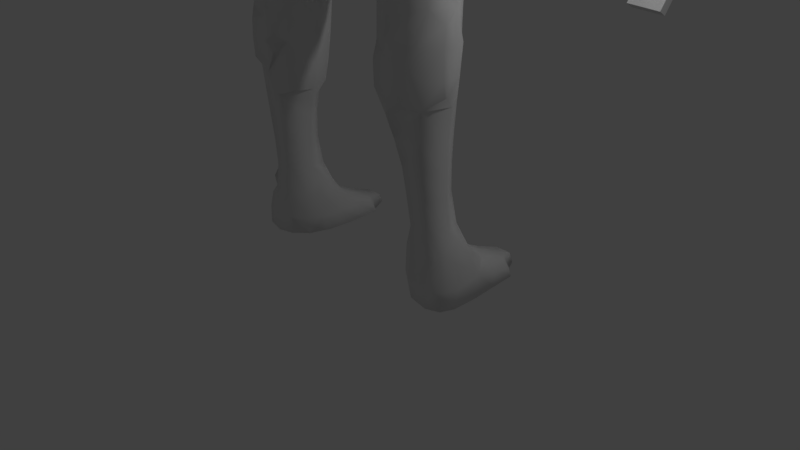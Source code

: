 # Source: archer.blend  (saved by Blender 2.78.0; exported with 4.5.12 LTS)
import bpy
from mathutils import Matrix  # noqa: F401  (used for matrix-valued properties, if any)

bpy.ops.wm.read_factory_settings(use_empty=True)
scene = bpy.context.scene
scene.name = 'Scene'

# ---- collections
col_collection_1 = bpy.data.collections.new('Collection 1'); scene.collection.children.link(col_collection_1)

# ---- world
world_world = bpy.data.worlds.new('World'); scene.world = world_world
world_world.color = (0.05088, 0.05088, 0.05088)
world_world.use_sun_shadow = False
world_world.sun_shadow_jitter_overblur = 0.0
world_world.cycles.sampling_method = 'MANUAL'

# ---- cameras
cam_camera = bpy.data.cameras.new('Camera')
cam_camera.clip_end = 100.0
cam_camera.lens = 35.0
cam_camera.sensor_width = 32.0
cam_camera.sensor_height = 18.0
cam_camera.ortho_scale = 7.314
cam_camera.dof.focus_distance = 0.0
cam_camera.dof.aperture_fstop = 128.0

# ---- lights
light_lamp = bpy.data.lights.new('Lamp', 'POINT')
light_lamp.transmission_factor = 0.0
light_lamp.cutoff_distance = 30.0
light_lamp.energy = 100.0
light_lamp.shadow_buffer_clip_start = 1.001
light_lamp.shadow_soft_size = 0.1
light_lamp.shadow_maximum_resolution = 0.006
light_lamp.use_absolute_resolution = True

# ---- meshes
me_cylinder_002 = bpy.data.meshes.new('Cylinder.002')
me_cylinder_002.from_pydata([(0.0, 1.0, -1.0), (0.0, 1.0, 1.0), (0.5878, 0.809, -1.0), (0.5878, 0.809, 1.0), (0.9511, 0.309, -1.0), (0.9511, 0.309, 1.0), (0.9511, -0.309, -1.0), (0.9511, -0.309, 1.0), (0.5878, -0.809, -1.0), (0.5878, -0.809, 1.0), (-8.742e-08, -1.0, -1.0), (-8.742e-08, -1.0, 1.0), (-0.5878, -0.809, -1.0), (-0.5878, -0.809, 1.0), (-0.9511, -0.309, -1.0), (-0.9511, -0.309, 1.0), (-0.9511, 0.309, -1.0), (-0.9511, 0.309, 1.0), (-0.5878, 0.809, -1.0), (-0.5878, 0.809, 1.0)], [], [(0, 1, 3, 2), (2, 3, 5, 4), (4, 5, 7, 6), (6, 7, 9, 8), (8, 9, 11, 10), (10, 11, 13, 12), (12, 13, 15, 14), (14, 15, 17, 16), (3, 1, 19, 17, 15, 13, 11, 9, 7, 5), (16, 17, 19, 18), (18, 19, 1, 0), (0, 2, 4, 6, 8, 10, 12, 14, 16, 18)])
me_cylinder_002.use_remesh_preserve_volume = False
me_cylinder_002.use_remesh_preserve_attributes = False
me_cylinder_002.use_mirror_vertex_groups = False
me_cylinder_002.update()
me_cylinder_001 = bpy.data.meshes.new('Cylinder.001')
me_cylinder_001.from_pydata([(0.0, 1.0, -1.0), (0.0, 1.0, 1.0), (0.1951, 0.9808, -1.0), (0.1951, 0.9808, 1.0), (0.3827, 0.9239, -1.0), (0.3827, 0.9239, 1.0), (0.5556, 0.8315, -1.0), (0.5556, 0.8315, 1.0), (0.7071, 0.7071, -1.0), (0.7071, 0.7071, 1.0), (0.8315, 0.5556, -1.0), (0.8315, 0.5556, 1.0), (0.9239, 0.3827, -1.0), (0.9239, 0.3827, 1.0), (0.9808, 0.1951, -1.0), (0.9808, 0.1951, 1.0), (1.0, 7.55e-08, -1.0), (1.0, 7.55e-08, 1.0), (-1.0, 9.656e-07, -1.0), (-1.0, 9.656e-07, 1.0), (-0.9808, 0.1951, -1.0), (-0.9808, 0.1951, 1.0), (-0.9239, 0.3827, -1.0), (-0.9239, 0.3827, 1.0), (-0.8315, 0.5556, -1.0), (-0.8315, 0.5556, 1.0), (-0.7071, 0.7071, -1.0), (-0.7071, 0.7071, 1.0), (-0.5556, 0.8315, -1.0), (-0.5556, 0.8315, 1.0), (-0.3827, 0.9239, -1.0), (-0.3827, 0.9239, 1.0), (-0.1951, 0.9808, -1.0), (-0.1951, 0.9808, 1.0), (0.0, 0.9156, -1.0), (0.1855, 0.8964, -1.0), (0.1855, 0.8964, 1.0), (0.0, 0.9156, 1.0), (0.3639, 0.8395, -1.0), (0.3639, 0.8395, 1.0), (0.5283, 0.747, -1.0), (0.5283, 0.747, 1.0), (0.6724, 0.6227, -1.0), (0.6724, 0.6227, 1.0), (0.7906, 0.4711, -1.0), (0.7906, 0.4711, 1.0), (0.8785, 0.2983, -1.0), (0.8785, 0.2983, 1.0), (0.9326, 0.1107, -1.0), (0.9326, 0.1107, 1.0), (0.9509, -0.08442, -1.0), (0.9509, -0.08442, 1.0), (-0.9509, -0.08442, 1.0), (-0.9509, -0.08442, -1.0), (-0.9326, 0.1107, -1.0), (-0.9326, 0.1107, 1.0), (-0.8785, 0.2983, -1.0), (-0.8785, 0.2983, 1.0), (-0.7906, 0.4711, -1.0), (-0.7906, 0.4711, 1.0), (-0.6724, 0.6227, -1.0), (-0.6724, 0.6227, 1.0), (-0.5283, 0.747, -1.0), (-0.5283, 0.747, 1.0), (-0.3639, 0.8395, -1.0), (-0.3639, 0.8395, 1.0), (-0.1855, 0.8964, -1.0), (-0.1855, 0.8964, 1.0)], [], [(0, 2, 3, 1), (2, 4, 5, 3), (4, 6, 7, 5), (6, 8, 9, 7), (8, 10, 11, 9), (10, 12, 13, 11), (12, 14, 15, 13), (14, 16, 17, 15), (18, 20, 21, 19), (20, 22, 23, 21), (22, 24, 25, 23), (24, 26, 27, 25), (26, 28, 29, 27), (28, 30, 31, 29), (30, 32, 33, 31), (32, 0, 1, 33), (34, 37, 36, 35), (35, 36, 39, 38), (38, 39, 41, 40), (40, 41, 43, 42), (42, 43, 45, 44), (44, 45, 47, 46), (46, 47, 49, 48), (48, 49, 51, 50), (53, 52, 55, 54), (54, 55, 57, 56), (56, 57, 59, 58), (58, 59, 61, 60), (60, 61, 63, 62), (62, 63, 65, 64), (64, 65, 67, 66), (66, 67, 37, 34), (7, 9, 43, 41), (28, 26, 60, 62), (18, 19, 52, 53), (27, 29, 63, 61), (20, 18, 53, 54), (10, 8, 42, 44), (2, 0, 34, 35), (19, 21, 55, 52), (9, 11, 45, 43), (30, 28, 62, 64), (1, 3, 36, 37), (29, 31, 65, 63), (22, 20, 54, 56), (12, 10, 44, 46), (21, 23, 57, 55), (11, 13, 47, 45), (32, 30, 64, 66), (4, 2, 35, 38), (31, 33, 67, 65), (3, 5, 39, 36), (24, 22, 56, 58), (14, 12, 46, 48), (23, 25, 59, 57), (13, 15, 49, 47), (0, 32, 66, 34), (6, 4, 38, 40), (33, 1, 37, 67), (5, 7, 41, 39), (26, 24, 58, 60), (16, 14, 48, 50), (25, 27, 61, 59), (15, 17, 51, 49), (8, 6, 40, 42), (17, 16, 50, 51)])
me_cylinder_001.use_remesh_preserve_volume = False
me_cylinder_001.use_remesh_preserve_attributes = False
me_cylinder_001.use_mirror_vertex_groups = False
me_cylinder_001.update()
me_icosphere = bpy.data.meshes.new('Icosphere')
me_icosphere.from_pydata([(0.0, 0.0, -1.0), (-0.8944, 0.0, -0.4472), (-0.2764, 0.8506, -0.4472), (0.7236, 0.5257, -0.4472), (-0.7236, 0.5257, 0.4472), (0.2764, 0.8506, 0.4472), (0.8944, 0.0, 0.4472), (0.0, 0.0, 1.0), (0.8127, 0.2952, -0.5023), (0.8506, 0.0, -0.5257), (0.2032, 0.1476, -0.9679), (0.4253, 0.309, -0.8507), (0.6095, 0.4429, -0.6575), (-0.7534, 0.0, -0.6575), (-0.5257, 0.0, -0.8507), (-0.2511, 0.0, -0.9679), (-0.2328, 0.7166, -0.6575), (-0.1625, 0.5, -0.8507), (-0.07761, 0.2389, -0.9679), (-0.8311, 0.2389, -0.5023), (-0.6882, 0.5, -0.5257), (-0.484, 0.7166, -0.5023), (-0.02964, 0.8642, -0.5023), (0.2629, 0.809, -0.5257), (0.5319, 0.6817, -0.5023), (0.9566, -0.06522, 0.2511), (0.8607, 0.4429, -0.2512), (0.9511, 0.309, 1.752e-08), (0.9566, 0.1476, 0.2511), (-0.6872, 0.6817, 0.2512), (-0.5878, 0.809, -1.752e-08), (-0.436, 0.8642, -0.2512), (-0.9566, 0.1476, -0.2511), (-0.9511, 0.309, 1.752e-08), (-0.8607, 0.4429, 0.2512), (0.436, 0.8642, 0.2512), (0.5878, 0.809, -1.752e-08), (0.6872, 0.6817, -0.2512), (-0.1552, 0.9554, -0.2512), (0.0, 1.0, 1.752e-08), (0.1552, 0.9554, 0.2512), (-0.8506, 0.0, 0.5257), (-0.8127, 0.2952, 0.5023), (-0.5319, 0.6817, 0.5023), (-0.2629, 0.809, 0.5257), (0.02964, 0.8642, 0.5023), (0.484, 0.7166, 0.5023), (0.6882, 0.5, 0.5257), (0.8311, 0.2389, 0.5023), (0.7534, 0.0, 0.6575), (0.5257, 0.0, 0.8507), (0.2511, 0.0, 0.9679), (-0.2032, 0.1476, 0.9679), (-0.4253, 0.309, 0.8507), (-0.6095, 0.4429, 0.6575), (0.07761, 0.2389, 0.9679), (0.1625, 0.5, 0.8507), (0.2328, 0.7166, 0.6575), (0.3618, 0.2629, 0.8944), (0.6382, 0.2629, 0.7236), (0.4472, 0.5257, 0.7236), (-0.1382, 0.4253, 0.8944), (-0.05279, 0.6882, 0.7236), (-0.3618, 0.5878, 0.7236), (-0.4472, 0.0, 0.8944), (-0.6708, 0.1625, 0.7236), (0.8618, 0.4253, 0.2764), (0.809, 0.5878, 0.0), (0.6708, 0.6882, 0.2764), (-0.1382, 0.9511, 0.2764), (-0.309, 0.9511, -4.92e-07), (-0.4472, 0.8506, 0.2764), (-0.9472, 0.1625, 0.2764), (-1.0, -3.608e-07, 6.232e-07), (0.309, 0.9511, -2.615e-14), (0.4472, 0.8506, -0.2764), (0.1382, 0.9511, -0.2764), (-0.809, 0.5878, -7.845e-14), (-0.6708, 0.6882, -0.2764), (-0.8618, 0.4253, -0.2764), (1.0, 0.0, 0.0), (0.9472, 0.1625, -0.2764), (0.3618, 0.5878, -0.7236), (0.1382, 0.4253, -0.8944), (0.05279, 0.6882, -0.7236), (-0.4472, 0.5257, -0.7236), (-0.3618, 0.2629, -0.8944), (-0.6382, 0.2629, -0.7236), (0.6708, 0.1625, -0.7236), (0.4472, -7.38e-07, -0.8944)], [], [(0, 15, 18), (0, 18, 10), (2, 21, 31), (3, 24, 37), (2, 31, 38), (3, 37, 26), (4, 42, 54), (5, 45, 57), (6, 48, 49), (51, 55, 7), (50, 58, 51), (49, 59, 50), (51, 58, 55), (58, 56, 55), (50, 59, 58), (59, 60, 58), (58, 60, 56), (60, 57, 56), (49, 48, 59), (48, 47, 59), (59, 47, 60), (47, 46, 60), (60, 46, 57), (46, 5, 57), (55, 52, 7), (56, 61, 55), (57, 62, 56), (55, 61, 52), (61, 53, 52), (56, 62, 61), (62, 63, 61), (61, 63, 53), (63, 54, 53), (57, 45, 62), (45, 44, 62), (62, 44, 63), (44, 43, 63), (63, 43, 54), (43, 4, 54), (53, 64, 52), (54, 65, 53), (53, 65, 64), (54, 42, 65), (42, 41, 65), (28, 48, 6), (27, 66, 28), (26, 67, 27), (28, 66, 48), (66, 47, 48), (27, 67, 66), (67, 68, 66), (66, 68, 47), (68, 46, 47), (26, 37, 67), (37, 36, 67), (67, 36, 68), (36, 35, 68), (68, 35, 46), (35, 5, 46), (40, 45, 5), (39, 69, 40), (38, 70, 39), (40, 69, 45), (69, 44, 45), (39, 70, 69), (70, 71, 69), (69, 71, 44), (71, 43, 44), (38, 31, 70), (31, 30, 70), (70, 30, 71), (30, 29, 71), (71, 29, 43), (29, 4, 43), (34, 42, 4), (33, 72, 34), (32, 73, 33), (34, 72, 42), (72, 41, 42), (33, 73, 72), (35, 40, 5), (36, 74, 35), (37, 75, 36), (35, 74, 40), (74, 39, 40), (36, 75, 74), (75, 76, 74), (74, 76, 39), (76, 38, 39), (37, 24, 75), (24, 23, 75), (75, 23, 76), (23, 22, 76), (76, 22, 38), (22, 2, 38), (29, 34, 4), (30, 77, 29), (31, 78, 30), (29, 77, 34), (77, 33, 34), (30, 78, 77), (78, 79, 77), (77, 79, 33), (79, 32, 33), (31, 21, 78), (21, 20, 78), (78, 20, 79), (20, 19, 79), (79, 19, 32), (19, 1, 32), (25, 28, 6), (25, 80, 28), (80, 27, 28), (10, 89, 0), (80, 81, 27), (81, 26, 27), (9, 8, 81), (81, 8, 26), (8, 3, 26), (12, 24, 3), (11, 82, 12), (10, 83, 11), (12, 82, 24), (82, 23, 24), (11, 83, 82), (83, 84, 82), (82, 84, 23), (84, 22, 23), (10, 18, 83), (18, 17, 83), (83, 17, 84), (17, 16, 84), (84, 16, 22), (16, 2, 22), (16, 21, 2), (17, 85, 16), (18, 86, 17), (16, 85, 21), (85, 20, 21), (17, 86, 85), (86, 87, 85), (85, 87, 20), (87, 19, 20), (18, 15, 86), (15, 14, 86), (86, 14, 87), (14, 13, 87), (87, 13, 19), (13, 1, 19), (32, 1, 73), (65, 41, 64), (89, 88, 9), (41, 72, 73), (8, 12, 3), (9, 88, 8), (8, 88, 12), (88, 11, 12), (25, 6, 49), (52, 64, 7), (88, 89, 11), (89, 10, 11), (81, 80, 9)])
me_icosphere.polygons.foreach_set('use_smooth', [True] * 162)
me_icosphere.use_remesh_preserve_volume = False
me_icosphere.use_remesh_preserve_attributes = False
me_icosphere.use_mirror_vertex_groups = False
me_icosphere.update()
me_cube_003 = bpy.data.meshes.new('Cube.003')
me_cube_003.from_pydata([(-1.576, -2.001, -7.204), (-1.575, -1.996, -6.968), (-1.551, -1.966, -6.761), (-1.604, -1.788, -7.241), (-1.645, -1.788, -6.968), (-1.604, -1.446, -7.241), (-1.617, -1.418, -6.938), (-1.584, -1.104, -7.233), (-1.584, -1.104, -7.02), (-1.556, -0.7645, -7.233), (-1.561, -0.8221, -7.089), (-1.573, -1.81, -6.639), (-1.542, -1.711, -6.45), (-1.573, -1.537, -6.627), (-1.542, -1.614, -6.45), (-1.368, -2.026, -7.24), (-1.368, -2.056, -6.968), (-1.121, -2.007, -7.208), (-1.082, -2.019, -6.968), (-1.395, -1.995, -6.639), (-1.346, -1.997, -6.285), (-1.096, -1.998, -6.627), (-1.094, -1.997, -6.285), (-1.338, -2.027, -5.943), (-1.336, -2.07, -5.601), (-1.063, -2.027, -5.943), (-1.037, -2.07, -5.601), (-1.368, -1.788, -7.353), (-1.368, -1.446, -7.365), (-1.531, -1.286, -6.803), (-1.015, -1.791, -7.248), (-0.9111, -1.897, -6.968), (-1.026, -1.446, -7.31), (-1.368, -1.104, -7.364), (-1.397, -1.121, -6.865), (-1.424, -0.7068, -7.296), (-1.402, -0.7299, -7.047), (-1.026, -1.104, -7.321), (-1.026, -1.071, -6.877), (-0.9735, -0.7183, -7.262), (-0.9971, -0.7436, -7.046), (-0.8406, -1.678, -7.17), (-0.8219, -1.726, -6.968), (-0.8286, -1.446, -7.186), (-0.7939, -1.446, -6.968), (-0.8284, -1.104, -7.191), (-0.8239, -1.129, -6.971), (-0.844, -0.7816, -7.183), (-0.8404, -0.845, -7.087), (-1.527, -1.939, -6.533), (-1.495, -1.81, -6.315), (-1.397, -1.381, -6.643), (-1.376, -1.559, -6.315), (-0.925, -1.894, -6.627), (-0.9177, -1.788, -6.292), (-1.026, -1.373, -6.591), (-1.0, -1.539, -6.292), (-1.434, -1.788, -5.943), (-1.425, -1.788, -5.601), (-1.294, -1.569, -5.943), (-1.285, -1.565, -5.601), (-0.917, -1.788, -5.943), (-0.8865, -1.788, -5.601), (-1.051, -1.569, -5.943), (-1.047, -1.565, -5.601), (-1.303, -1.246, -6.768), (-1.026, -1.242, -6.762), (-0.8269, -1.723, -6.627), (-0.8473, -1.675, -6.41), (-0.8227, -1.457, -6.65), (-0.8473, -1.579, -6.41), (-0.8387, -1.259, -6.78), (-1.539, -1.96, -4.749), (-1.544, -1.985, -4.575), (-1.547, -1.998, -4.234), (-1.543, -1.977, -4.019), (-1.539, -1.925, -4.749), (-1.544, -1.885, -4.575), (-1.547, -1.859, -4.234), (-1.542, -1.882, -3.945), (-1.221, -2.306, -4.812), (-1.345, -2.104, -5.259), (-1.375, -2.126, -4.894), (-1.076, -2.305, -4.881), (-0.9986, -2.163, -5.258), (-1.003, -2.29, -4.95), (-1.24, -2.308, -4.575), (-1.231, -2.306, -4.359), (-1.411, -2.156, -4.575), (-1.354, -2.189, -4.241), (-0.9967, -2.307, -4.584), (-1.011, -2.304, -4.306), (-0.8632, -2.299, -4.704), (-1.011, -2.292, -4.17), (-0.8308, -2.06, -5.201), (-0.7985, -2.119, -4.917), (-0.8536, -2.301, -4.476), (-0.8536, -2.301, -4.4), (-0.7783, -2.163, -4.584), (-0.7553, -2.161, -4.265), (-1.397, -2.081, -3.9), (-1.322, -2.057, -3.55), (-1.011, -2.262, -3.926), (-1.026, -2.186, -3.55), (-1.244, -1.997, -3.208), (-1.207, -1.969, -2.866), (-1.026, -2.086, -3.208), (-1.026, -2.034, -2.866), (-0.7086, -2.113, -3.892), (-0.6549, -2.089, -3.568), (-0.4897, -2.004, -3.465), (-0.6842, -2.107, -3.208), (-0.6842, -2.079, -2.866), (-0.4811, -2.019, -3.208), (-0.4769, -2.013, -2.866), (-1.443, -1.788, -5.259), (-1.487, -1.802, -4.884), (-1.295, -1.554, -5.259), (-1.311, -1.541, -4.917), (-0.8605, -1.788, -5.399), (-0.9961, -1.543, -5.27), (-1.026, -1.471, -4.917), (-1.499, -1.714, -4.575), (-1.508, -1.689, -4.234), (-1.328, -1.531, -4.575), (-1.337, -1.528, -4.234), (-1.026, -1.445, -4.575), (-1.026, -1.435, -4.234), (-0.8228, -1.788, -5.229), (-0.7495, -1.788, -4.917), (-0.8363, -1.577, -5.163), (-0.8062, -1.547, -4.917), (-0.6703, -1.788, -4.575), (-0.6106, -1.788, -4.234), (-0.7652, -1.531, -4.575), (-0.7343, -1.523, -4.234), (-1.516, -1.794, -3.87), (-1.473, -1.802, -3.584), (-1.34, -1.523, -3.892), (-1.309, -1.44, -3.517), (-1.026, -1.42, -3.892), (-1.026, -1.34, -3.58), (-1.355, -1.788, -3.208), (-1.308, -1.788, -2.866), (-1.329, -1.446, -3.208), (-1.355, -1.446, -2.866), (-1.203, -1.274, -3.382), (-1.026, -1.259, -3.409), (-1.218, -1.257, -3.208), (-1.253, -1.216, -2.866), (-1.026, -1.197, -3.208), (-1.026, -1.106, -2.866), (-0.5634, -1.788, -3.892), (-0.5254, -1.788, -3.679), (-0.71, -1.514, -3.892), (-0.6371, -1.42, -3.555), (-0.4779, -1.788, -3.508), (-0.4897, -1.524, -3.465), (-0.525, -1.297, -3.351), (-0.4373, -1.788, -3.208), (-0.4156, -1.788, -2.866), (-0.4647, -1.425, -3.225), (-0.4011, -1.446, -2.866), (-0.7529, -1.255, -3.416), (-0.6571, -1.202, -3.225), (-0.6842, -1.082, -2.866), (-0.4906, -1.234, -3.123), (-0.4624, -1.192, -2.866), (-1.226, -1.986, -2.524), (-1.251, -2.005, -2.183), (-1.026, -2.062, -2.524), (-1.026, -2.097, -2.183), (-1.266, -2.015, -1.841), (-1.269, -2.017, -1.499), (-1.026, -2.118, -1.841), (-1.026, -2.122, -1.499), (-0.6842, -2.098, -2.524), (-0.6842, -2.128, -2.183), (-0.4601, -2.022, -2.524), (-0.4416, -2.036, -2.183), (-0.6842, -2.148, -1.841), (-0.6842, -2.157, -1.499), (-0.4258, -2.045, -1.841), (-0.4084, -2.051, -1.499), (-1.264, -2.014, -1.157), (-1.256, -2.013, -0.8152), (-1.026, -2.119, -1.157), (-1.026, -2.124, -0.8152), (-1.251, -2.026, -0.4734), (-1.244, -2.037, -0.1315), (-0.8866, -2.319, -0.05935), (-1.026, -2.167, -0.4734), (-1.011, -2.224, -0.1566), (-0.6842, -2.163, -1.157), (-0.6842, -2.195, -0.8152), (-0.3303, -2.057, -1.126), (-0.3424, -2.188, -0.8152), (-0.6019, -2.32, -0.3507), (-0.7032, -2.354, -0.1566), (-0.7032, -2.267, -0.4682), (-0.8298, -2.296, -0.2872), (-0.3424, -2.337, -0.4067), (-0.3424, -2.417, -0.1315), (-0.3424, -2.284, -0.5776), (-1.344, -1.788, -2.524), (-1.387, -1.788, -2.183), (-1.409, -1.446, -2.524), (-1.455, -1.446, -2.183), (-1.415, -1.788, -1.841), (-1.424, -1.788, -1.499), (-1.488, -1.446, -1.841), (-1.507, -1.446, -1.499), (-1.292, -1.163, -2.524), (-1.306, -1.082, -2.173), (-1.215, -0.9224, -2.053), (-1.001, -0.9964, -2.497), (-1.099, -0.9532, -2.281), (-0.8708, -0.9303, -2.365), (-1.001, -0.9043, -2.173), (-1.387, -1.104, -1.841), (-1.436, -1.104, -1.499), (-1.244, -0.895, -1.841), (-1.281, -0.8539, -1.499), (-1.026, -0.821, -1.841), (-1.026, -0.7381, -1.499), (-0.3805, -1.788, -2.524), (-0.3443, -1.788, -2.183), (-0.3556, -1.446, -2.524), (-0.3187, -1.446, -2.183), (-0.3116, -1.788, -1.841), (-0.2759, -1.788, -1.499), (-0.2848, -1.446, -1.841), (-0.2483, -1.446, -1.499), (-0.6938, -0.9862, -2.497), (-0.5862, -0.9493, -2.295), (-0.8141, -0.9303, -2.365), (-0.6938, -0.9019, -2.182), (-0.4351, -1.15, -2.524), (-0.416, -1.08, -2.182), (-0.4808, -0.9184, -2.067), (-0.6842, -0.8143, -1.841), (-0.6842, -0.7275, -1.499), (-0.3338, -1.104, -1.841), (-0.2762, -1.104, -1.499), (-0.448, -0.8883, -1.841), (-0.4087, -0.8433, -1.499), (-1.418, -1.788, -1.157), (-1.399, -1.788, -0.8152), (-1.509, -1.446, -1.157), (-1.492, -1.446, -0.8152), (-1.377, -1.788, -0.4734), (-1.347, -1.788, -0.1315), (-1.458, -1.446, -0.4734), (-1.409, -1.446, -0.1315), (-1.464, -1.104, -1.157), (-1.463, -1.104, -0.8152), (-1.305, -0.8194, -1.157), (-1.311, -0.7979, -0.8152), (-1.026, -0.6681, -1.157), (-1.012, -0.6213, -0.8375), (-1.433, -1.104, -0.4734), (-1.381, -1.104, -0.1315), (-1.298, -0.7898, -0.4734), (-1.272, -0.808, -0.1315), (-1.094, -0.6189, -0.4734), (-1.1, -0.6371, -0.1315), (-0.2133, -1.788, -1.186), (-0.2, -1.446, -1.205), (-0.6994, -0.6385, -1.123), (-0.6994, -0.601, -0.9413), (-0.2075, -1.104, -1.199), (-0.3256, -0.7908, -1.137), (-0.3424, -0.6405, -0.906), (-2.918, -1.29, 2.709), (-2.963, -0.9753, 2.047), (-2.951, -0.6282, 1.715), (-3.021, -0.7503, 1.928), (-3.011, -1.035, 2.261), (-2.98, -1.127, 2.598), (-3.133, -0.7625, 2.261), (-3.062, -0.7625, 2.603), (-2.918, -1.29, 2.804), (-2.936, -1.104, 2.827), (-2.946, -0.7625, 2.832), (-2.616, -1.292, 2.396), (-2.732, -1.335, 2.598), (-2.496, -1.292, 2.396), (-2.386, -1.335, 2.632), (-2.735, -1.016, 1.992), (-2.735, -0.6702, 1.712), (-2.701, -0.7912, 1.809), (-2.506, -1.001, 2.003), (-2.556, -0.6597, 1.734), (-2.509, -0.7396, 1.877), (-2.732, -1.192, 2.274), (-2.844, -1.255, 2.481), (-2.428, -1.111, 2.274), (-2.266, -1.104, 2.541), (-2.313, -0.7313, 2.296), (-2.257, -0.7267, 2.567), (-2.22, -1.29, 2.765), (-2.203, -1.104, 2.712), (-2.205, -0.7943, 2.634), (-1.224, -2.01, 0.1435), (-0.8825, -2.316, 0.2103), (-0.8601, -2.303, 0.3892), (-1.081, -2.126, 0.2386), (-0.9787, -2.142, 0.5228), (-0.9609, -2.034, 0.894), (-0.9065, -1.982, 1.131), (-0.6842, -2.386, 0.2103), (-0.6842, -2.333, 0.465), (-0.6842, -2.269, 0.6359), (-0.3424, -2.45, 0.2103), (-0.3378, -2.356, 0.5716), (-0.3378, -2.293, 0.7084), (-0.6842, -2.147, 0.894), (-0.669, -2.001, 1.241), (-0.3378, -2.207, 0.8598), (-0.3424, -2.036, 1.236), (-0.9065, -1.985, 1.698), (-0.9537, -2.026, 1.92), (-1.213, -1.995, 2.73), (-0.894, -2.315, 2.737), (-0.9866, -2.073, 2.261), (-1.036, -2.135, 2.62), (-0.669, -2.004, 1.582), (-0.6842, -2.117, 1.92), (-0.3424, -2.038, 1.578), (-0.3424, -2.138, 1.92), (-0.6842, -2.33, 2.694), (-0.6842, -2.208, 2.261), (-0.6842, -2.274, 2.523), (-0.3424, -2.331, 2.687), (-0.3424, -2.221, 2.261), (-0.3424, -2.278, 2.516), (-1.269, -1.819, 0.2386), (-1.234, -1.746, 0.5521), (-1.34, -1.446, 0.2103), (-1.272, -1.446, 0.5521), (-1.194, -1.954, 0.3714), (-1.177, -1.916, 0.5521), (-1.215, -1.689, 0.894), (-1.206, -1.651, 1.154), (-1.23, -1.446, 0.894), (-1.205, -1.471, 1.234), (-1.132, -1.86, 0.894), (-1.051, -1.799, 1.256), (-1.195, -1.471, 1.371), (-1.305, -1.104, 0.2103), (-1.232, -1.096, 0.5323), (-1.232, -0.8706, 0.2103), (-1.204, -0.92, 0.4051), (-1.175, -0.976, 0.633), (-1.017, -0.6815, 0.2275), (-1.047, -0.8069, 0.5323), (-1.211, -1.211, 0.894), (-1.201, -1.26, 1.144), (-1.15, -1.04, 0.894), (-1.143, -1.13, 1.249), (-0.9795, -0.8064, 0.894), (-0.9593, -0.817, 1.236), (-0.7729, -1.946, 1.359), (-0.6842, -0.6007, 0.3335), (-0.6842, -0.6315, 0.5521), (-0.3424, -0.6047, 0.2999), (-0.3424, -0.6268, 0.5521), (-0.6842, -0.6592, 0.894), (-0.6842, -0.6694, 1.236), (-0.3424, -0.6356, 0.894), (-0.3424, -0.6343, 1.236), (-1.02, -1.815, 1.582), (-1.121, -1.788, 1.92), (-1.19, -1.48, 1.578), (-1.184, -1.472, 1.92), (-1.202, -1.682, 2.391), (-1.229, -1.793, 2.611), (-1.201, -1.536, 2.316), (-1.233, -1.435, 2.597), (-1.164, -1.793, 2.271), (-1.178, -1.91, 2.503), (-1.185, -1.449, 2.241), (-1.188, -1.313, 2.479), (-1.113, -1.104, 1.578), (-1.095, -1.104, 1.92), (-0.9486, -0.8236, 1.578), (-0.9404, -0.8284, 1.92), (-1.22, -1.195, 2.707), (-1.097, -1.104, 2.261), (-1.151, -1.09, 2.597), (-0.9429, -0.8247, 2.261), (-0.9754, -0.8, 2.603), (-0.7729, -1.946, 1.47), (-0.6842, -0.6765, 1.578), (-0.6842, -0.6815, 1.92), (-0.3424, -0.6346, 1.578), (-0.3424, -0.634, 1.92), (-0.6842, -0.6753, 2.261), (-0.6842, -0.64, 2.603), (-0.3424, -0.6282, 2.261), (-0.3082, -0.6058, 2.637), (-1.932, -1.982, 3.769), (-1.968, -2.005, 3.971), (-1.545, -2.306, 4.092), (-1.815, -1.982, 3.769), (-1.68, -2.104, 3.954), (-1.943, -2.001, 4.312), (-1.898, -1.977, 4.513), (-1.545, -2.306, 4.225), (-1.679, -2.19, 4.329), (-1.71, -2.047, 4.577), (-2.747, -1.36, 2.929), (-2.658, -1.398, 3.287), (-2.32, -1.661, 3.391), (-2.393, -1.437, 2.945), (-2.418, -1.555, 3.281), (-2.576, -1.637, 3.704), (-2.576, -1.637, 3.814), (-2.607, -1.475, 3.606), (-2.581, -1.446, 3.835), (-2.418, -1.699, 3.606), (-2.381, -1.718, 3.945), (-2.548, -1.609, 3.476), (-2.452, -1.446, 4.006), (-2.846, -1.104, 2.998), (-2.732, -1.104, 3.287), (-2.797, -0.7625, 3.003), (-2.63, -0.7562, 3.254), (-2.33, -0.6483, 2.945), (-2.42, -0.6525, 3.254), (-2.617, -1.096, 3.65), (-2.576, -1.205, 3.833), (-2.592, -0.866, 3.55), (-2.556, -0.9773, 3.778), (-2.462, -1.096, 3.956), (-2.423, -0.7994, 3.65), (-2.319, -0.8859, 3.971), (-2.126, -1.661, 3.391), (-2.185, -1.342, 2.945), (-2.074, -1.457, 3.281), (-2.029, -1.789, 3.622), (-2.139, -1.899, 3.971), (-1.902, -1.446, 3.486), (-1.779, -1.788, 3.705), (-1.608, -1.788, 3.821), (-1.777, -1.446, 3.656), (-1.606, -1.446, 3.82), (-2.122, -1.104, 2.945), (-1.98, -1.104, 3.287), (-2.159, -0.8193, 2.945), (-2.093, -0.8038, 3.287), (-1.891, -1.104, 3.478), (-2.019, -0.8213, 3.599), (-2.052, -0.8558, 3.971), (-1.791, -1.104, 3.649), (-1.62, -1.104, 3.828), (-1.829, -0.9024, 3.693), (-1.713, -0.8878, 3.951), (-2.258, -1.693, 4.186), (-2.281, -1.446, 4.206), (-2.272, -1.104, 4.179), (-2.246, -0.9286, 4.15), (-2.097, -1.8, 4.305), (-1.931, -1.788, 4.543), (-2.119, -1.446, 4.377), (-1.948, -1.446, 4.551), (-1.71, -1.788, 4.69), (-1.71, -1.446, 4.689), (-2.042, -1.093, 4.326), (-1.921, -1.2, 4.523), (-2.052, -0.9231, 4.17), (-1.71, -0.9726, 4.401), (-1.71, -1.143, 4.576), (-1.71, -0.8997, 4.23), (-1.203, -2.305, 3.106), (-1.226, -2.334, 3.287), (-1.242, -2.117, 2.973), (-1.321, -2.13, 3.287), (-1.015, -2.344, 2.973), (-1.026, -2.438, 3.287), (-1.122, -2.223, 2.878), (-1.265, -2.377, 3.629), (-1.369, -2.382, 3.975), (-1.386, -2.13, 3.629), (-1.477, -2.13, 3.86), (-1.026, -2.512, 3.629), (-1.026, -2.541, 3.971), (-0.6842, -2.419, 2.945), (-0.6842, -2.523, 3.287), (-0.3424, -2.422, 2.945), (-0.3424, -2.523, 3.287), (-0.6842, -2.583, 3.629), (-0.6842, -2.597, 3.971), (-0.3424, -2.58, 3.629), (-0.3424, -2.591, 3.971), (-1.388, -2.366, 4.329), (-1.287, -2.336, 4.541), (-1.515, -2.287, 4.453), (-1.387, -2.153, 4.674), (-1.026, -2.5, 4.312), (-1.026, -2.378, 4.593), (-1.026, -2.243, 4.764), (-1.26, -2.02, 4.842), (-1.026, -2.072, 4.887), (-0.6842, -2.557, 4.312), (-0.6842, -2.41, 4.632), (-0.6842, -2.28, 4.803), (-0.3424, -2.556, 4.312), (-0.3147, -2.391, 4.684), (-0.3147, -2.297, 4.821), (-0.689, -2.091, 5.001), (-0.5782, -1.98, 5.208), (-0.3147, -2.19, 4.962), (-0.313, -1.985, 5.332), (-1.322, -1.788, 2.945), (-1.404, -1.788, 3.287), (-1.328, -1.446, 2.945), (-1.411, -1.446, 3.287), (-1.452, -1.788, 3.629), (-1.505, -1.788, 3.821), (-1.465, -1.446, 3.629), (-1.512, -1.446, 3.82), (-1.26, -1.09, 2.936), (-1.363, -1.104, 3.287), (-1.225, -0.871, 3.043), (-1.261, -0.8135, 3.287), (-1.181, -0.9672, 2.815), (-1.037, -0.7375, 2.948), (-1.113, -0.6426, 3.287), (-1.436, -1.104, 3.629), (-1.504, -1.104, 3.828), (-1.303, -0.7807, 3.629), (-1.384, -0.8033, 3.951), (-1.149, -0.6098, 3.629), (-1.043, -0.6344, 3.963), (-0.6842, -0.6022, 2.844), (-0.3082, -0.5927, 2.782), (-0.6842, -0.624, 4.043), (-0.3424, -0.6219, 4.05), (-1.469, -1.788, 4.802), (-1.431, -1.446, 4.792), (-1.298, -1.788, 4.85), (-1.26, -1.446, 4.84), (-1.026, -1.788, 4.935), (-1.026, -1.446, 4.909), (-1.457, -0.9474, 4.459), (-1.333, -1.107, 4.643), (-1.353, -0.8641, 4.332), (-1.229, -0.9288, 4.492), (-1.026, -1.033, 4.688), (-1.026, -0.7904, 4.312), (-1.026, -0.9137, 4.517), (-1.209, -1.267, 4.829), (-1.026, -1.204, 4.861), (-0.7643, -1.788, 5.081), (-0.5807, -1.787, 5.328), (-0.7471, -1.446, 5.065), (-0.5845, -1.446, 5.338), (-0.3837, -1.915, 5.415), (-0.6842, -0.9658, 4.727), (-0.6842, -0.7548, 4.312), (-0.6842, -0.8933, 4.556), (-0.3424, -0.9553, 4.754), (-0.3424, -0.7414, 4.312), (-0.3424, -0.8821, 4.583), (-0.6752, -1.111, 4.988), (-0.5489, -1.183, 5.338), (-0.3424, -0.9904, 4.996), (-0.3619, -1.009, 5.337), (-0.2611, -0.8701, 5.451), (-0.5454, -2.003, 6.102), (-0.2916, -2.003, 5.68), (-0.3712, -2.067, 6.002), (-0.5768, -2.058, 6.363), (-0.5821, -2.078, 6.705), (-0.2224, -2.305, 6.49), (-0.2224, -2.305, 6.615), (-0.3387, -2.223, 6.371), (-0.3387, -2.258, 6.719), (-0.5467, -2.036, 7.047), (-0.5187, -1.991, 7.233), (-0.3424, -2.173, 7.047), (-0.3424, -2.037, 7.294), (-0.5269, -1.734, 5.68), (-0.5691, -1.813, 6.002), (-0.5406, -1.446, 5.68), (-0.6046, -1.446, 6.022), (-0.4625, -1.904, 5.68), (-0.5044, -1.944, 5.874), (-0.6616, -1.788, 6.363), (-0.6694, -1.788, 6.705), (-0.6829, -1.446, 6.363), (-0.6879, -1.446, 6.705), (-0.5269, -1.177, 5.68), (-0.5634, -1.081, 6.004), (-0.5359, -0.8961, 6.107), (-0.4896, -1.006, 5.68), (-0.5061, -0.9509, 5.879), (-0.3187, -0.8067, 5.68), (-0.3526, -0.748, 5.988), (-0.6511, -1.104, 6.363), (-0.6675, -1.104, 6.705), (-0.5664, -0.9595, 6.363), (-0.5802, -0.9215, 6.705), (-0.4133, -0.7604, 6.363), (-0.4423, -0.7224, 6.705), (-0.5941, -1.788, 7.047), (-0.5261, -1.788, 7.246), (-0.6082, -1.446, 7.047), (-0.5307, -1.446, 7.251), (-0.3424, -1.788, 7.384), (-0.3424, -1.446, 7.398), (-0.5759, -1.074, 7.079), (-0.5249, -1.168, 7.24), (-0.5543, -0.8455, 6.987), (-0.5114, -0.9405, 7.215), (-0.3754, -1.074, 7.338), (-0.3746, -0.7283, 7.083), (-0.2835, -0.839, 7.298), (-1.333, -0.4714, -7.244), (-1.31, -0.5052, -7.106), (-1.065, -0.4714, -7.217), (-1.092, -0.5052, -7.106), (-0.8884, -0.5828, -0.7383), (-0.923, -0.5726, -0.4734), (-0.9293, -0.5684, -0.1315), (-0.6994, -0.5788, -0.8046), (-0.3424, -0.5725, -0.7351), (-0.6842, -0.5495, -0.4734), (-0.6842, -0.5446, -0.1315), (-0.3424, -0.5457, -0.4734), (-0.3424, -0.5467, -0.1315), (-2.94, -0.2889, 1.344), (-2.977, -0.07882, 1.334), (-2.967, 0.1433, 1.372), (-3.003, -0.4099, 1.592), (-3.113, -0.4207, 1.92), (-3.079, -0.07882, 1.578), (-3.021, -0.06104, 1.919), (-3.085, -0.4207, 2.261), (-2.976, -0.4163, 2.593), (-2.963, -0.1686, 2.261), (-2.926, -0.2282, 2.473), (-2.991, 0.1472, 1.578), (-2.958, 0.1144, 1.805), (-2.931, -0.5273, 2.81), (-2.735, -0.3145, 1.315), (-2.735, -0.07882, 1.231), (-2.509, -0.297, 1.347), (-2.395, -0.08215, 1.273), (-2.735, 0.2124, 1.323), (-2.422, 0.2943, 1.254), (-2.327, 0.4896, 1.316), (-2.146, 0.02958, 1.321), (-1.933, 0.4135, 1.057), (-2.039, 0.2658, 1.204), (-1.933, 0.5117, 1.057), (-2.031, 0.6146, 1.195), (-1.836, 0.4135, 1.057), (-1.717, 0.3526, 1.22), (-1.732, 0.5947, 1.044), (-1.732, 0.5947, 1.085), (-2.701, -0.5054, 1.583), (-2.822, 0.06476, 2.032), (-2.44, -0.4205, 1.634), (-2.455, -0.454, 1.903), (-2.281, -0.1983, 1.496), (-2.319, -0.07882, 2.048), (-2.58, -0.3331, 2.265), (-2.714, -0.3331, 2.593), (-2.704, -0.08172, 2.213), (-2.813, -0.2282, 2.473), (-2.486, -0.4193, 2.207), (-2.435, -0.4877, 2.603), (-2.49, -0.07882, 2.103), (-2.735, 0.2812, 1.578), (-2.719, 0.1536, 1.919), (-2.482, 0.397, 1.578), (-2.357, 0.2461, 1.923), (-2.311, 0.4811, 1.578), (-2.236, 0.4412, 1.765), (-2.595, 0.1028, 2.103), (-2.477, 0.1028, 2.103), (-2.21, -0.2611, 1.724), (-2.21, -0.2611, 1.816), (-2.064, -0.0657, 1.591), (-2.078, -0.05974, 1.888), (-1.846, 0.06692, 1.686), (-1.846, 0.06692, 1.81), (-1.918, 0.1181, 1.458), (-2.052, 0.263, 1.945), (-2.03, 0.6512, 1.561), (-2.052, 0.4929, 1.821), (-1.723, 0.1897, 1.574), (-1.723, 0.2588, 1.862), (-1.829, 0.7332, 1.664), (-1.713, 0.6135, 1.861), (-1.902, 0.7923, 1.302), (-1.611, 0.9467, 1.036), (-1.751, 0.9224, 1.207), (-1.546, 1.125, 1.06), (-1.566, 1.139, 1.236), (-1.902, 0.7923, 1.436), (-1.699, 0.9358, 1.556), (-1.601, 0.8514, 1.808), (-1.568, 1.14, 1.448), (-0.8969, -0.5772, 0.1249), (-1.433, 0.4068, 1.323), (-1.368, 0.6605, 0.9969), (-1.339, 0.4814, 1.22), (-1.123, 0.7202, 1.008), (-1.016, 0.6584, 1.239), (-0.6842, -0.5707, 0.1626), (-0.3424, -0.5735, 0.129), (-0.8226, 0.7447, 1.355), (-1.344, 0.3792, 1.608), (-1.434, 0.3699, 1.796), (-1.207, 0.4416, 1.608), (-1.339, 0.5754, 1.833), (-1.042, 0.5957, 1.623), (-1.114, 0.6698, 1.782), (-0.8226, 0.7447, 1.504), (-1.368, 0.9467, 0.9662), (-1.368, 1.186, 1.034), (-1.368, 1.267, 1.236), (-1.02, 0.9351, 1.009), (-0.8835, 0.9351, 1.127), (-1.091, 1.202, 1.029), (-0.9966, 1.231, 1.226), (-0.827, 0.9351, 1.263), (-0.8409, 1.138, 1.333), (-1.488, 1.079, 1.676), (-1.372, 0.9579, 1.829), (-1.372, 1.202, 1.568), (-1.26, 1.151, 1.79), (-0.8818, 0.9467, 1.727), (-1.053, 0.9467, 1.805), (-0.9946, 1.201, 1.605), (-1.088, 1.151, 1.79), (-0.82, 0.9467, 1.556), (-0.8409, 1.138, 1.509), (-2.708, -0.5185, 2.932), (-2.576, -0.5903, 3.118), (-2.501, -0.5485, 2.945), (-2.552, -0.5903, 3.118), (-0.8934, -0.5857, 3.081), (-0.9421, -0.5748, 3.287), (-0.9777, -0.5728, 3.629), (-0.9409, -0.5831, 3.844), (-0.6842, -0.5785, 3.014), (-0.6842, -0.5537, 3.287), (-0.3082, -0.5775, 2.919), (-0.3424, -0.5489, 3.287), (-0.6842, -0.5537, 3.629), (-0.6842, -0.5785, 3.872), (-0.3424, -0.5531, 3.629), (-0.3424, -0.5782, 3.879), (-0.1991, -0.7257, 6.098), (-0.147, -0.6896, 6.363), (-0.1665, -0.6878, 6.705), (-0.1685, -0.6926, 6.951), (1.12, -2.007, -7.208), (1.081, -2.019, -6.968), (1.095, -1.998, -6.627), (1.094, -1.997, -6.285), (1.062, -2.027, -5.943), (1.036, -2.07, -5.601), (0.8399, -1.678, -7.17), (0.8214, -1.725, -6.968), (0.828, -1.446, -7.185), (0.7939, -1.446, -6.968), (1.014, -1.79, -7.248), (0.9106, -1.895, -6.968), (1.025, -1.446, -7.309), (0.8279, -1.104, -7.19), (0.8234, -1.129, -6.971), (0.8432, -0.7824, -7.183), (0.8396, -0.846, -7.087), (1.025, -1.104, -7.321), (1.025, -1.071, -6.877), (0.9726, -0.7188, -7.262), (0.9963, -0.7442, -7.046), (0.8264, -1.721, -6.627), (0.8466, -1.673, -6.412), (0.8223, -1.458, -6.65), (0.8466, -1.579, -6.412), (0.9245, -1.892, -6.627), (0.9172, -1.787, -6.293), (1.025, -1.373, -6.591), (0.9991, -1.539, -6.293), (0.917, -1.788, -5.943), (0.8865, -1.788, -5.601), (1.051, -1.568, -5.943), (1.046, -1.565, -5.601), (0.838, -1.26, -6.78), (1.025, -1.242, -6.762), (1.367, -2.027, -7.24), (1.367, -2.056, -6.968), (1.575, -2.002, -7.204), (1.575, -1.997, -6.968), (1.394, -1.995, -6.638), (1.345, -1.997, -6.285), (1.55, -1.967, -6.759), (1.337, -2.027, -5.943), (1.336, -2.07, -5.601), (1.367, -1.788, -7.354), (1.367, -1.446, -7.365), (1.53, -1.285, -6.803), (1.603, -1.788, -7.241), (1.645, -1.788, -6.968), (1.603, -1.446, -7.241), (1.616, -1.418, -6.938), (1.367, -1.104, -7.364), (1.396, -1.121, -6.865), (1.424, -0.7063, -7.296), (1.401, -0.7293, -7.047), (1.583, -1.104, -7.234), (1.583, -1.104, -7.02), (1.555, -0.7637, -7.234), (1.561, -0.8211, -7.089), (1.526, -1.939, -6.532), (1.495, -1.81, -6.315), (1.396, -1.38, -6.643), (1.376, -1.559, -6.315), (1.573, -1.81, -6.638), (1.541, -1.711, -6.449), (1.573, -1.536, -6.627), (1.541, -1.613, -6.449), (1.434, -1.788, -5.943), (1.425, -1.788, -5.601), (1.293, -1.568, -5.943), (1.285, -1.565, -5.601), (1.302, -1.246, -6.768), (0.8301, -2.06, -5.198), (0.7979, -2.118, -4.917), (1.093, -2.305, -4.881), (1.01, -2.163, -5.257), (1.014, -2.289, -4.95), (0.8529, -2.301, -4.474), (0.8529, -2.301, -4.401), (0.7778, -2.163, -4.583), (0.7548, -2.161, -4.266), (0.9959, -2.307, -4.583), (1.01, -2.304, -4.307), (0.8625, -2.299, -4.702), (1.01, -2.292, -4.17), (0.489, -2.003, -3.464), (0.4805, -2.018, -3.208), (0.4763, -2.013, -2.866), (0.708, -2.113, -3.892), (0.654, -2.088, -3.567), (1.01, -2.262, -3.926), (1.025, -2.186, -3.55), (0.6832, -2.107, -3.208), (0.6832, -2.079, -2.866), (1.025, -2.086, -3.208), (1.025, -2.035, -2.866), (0.8223, -1.788, -5.225), (0.7495, -1.788, -4.917), (0.8356, -1.577, -5.162), (0.8056, -1.547, -4.917), (0.86, -1.788, -5.396), (0.9952, -1.543, -5.269), (1.025, -1.471, -4.917), (0.6702, -1.788, -4.575), (0.6106, -1.788, -4.234), (0.7647, -1.531, -4.575), (0.7338, -1.523, -4.234), (1.025, -1.445, -4.575), (1.025, -1.435, -4.234), (0.4774, -1.788, -3.507), (0.489, -1.525, -3.464), (0.4373, -1.788, -3.208), (0.4156, -1.788, -2.866), (0.4642, -1.425, -3.225), (0.4011, -1.446, -2.866), (0.4899, -1.234, -3.122), (0.4618, -1.192, -2.866), (0.5634, -1.788, -3.892), (0.5249, -1.788, -3.678), (0.7094, -1.514, -3.892), (0.6364, -1.42, -3.554), (1.025, -1.42, -3.892), (1.025, -1.34, -3.58), (0.5243, -1.297, -3.349), (0.7522, -1.255, -3.416), (1.025, -1.259, -3.409), (0.6562, -1.202, -3.225), (0.6832, -1.082, -2.866), (1.025, -1.196, -3.208), (1.025, -1.105, -2.866), (1.22, -2.306, -4.812), (1.345, -2.104, -5.259), (1.374, -2.127, -4.896), (1.538, -1.961, -4.753), (1.24, -2.309, -4.575), (1.23, -2.306, -4.359), (1.41, -2.158, -4.575), (1.353, -2.191, -4.24), (1.544, -1.987, -4.575), (1.547, -2.0, -4.234), (1.396, -2.082, -3.898), (1.321, -2.057, -3.55), (1.542, -1.978, -4.016), (1.244, -1.998, -3.208), (1.206, -1.969, -2.866), (1.443, -1.788, -5.259), (1.487, -1.801, -4.887), (1.294, -1.554, -5.259), (1.311, -1.541, -4.917), (1.538, -1.924, -4.753), (1.499, -1.712, -4.575), (1.508, -1.686, -4.234), (1.328, -1.531, -4.575), (1.337, -1.528, -4.234), (1.544, -1.883, -4.575), (1.547, -1.857, -4.234), (1.516, -1.794, -3.868), (1.473, -1.802, -3.584), (1.34, -1.523, -3.892), (1.308, -1.44, -3.517), (1.541, -1.882, -3.942), (1.355, -1.788, -3.208), (1.308, -1.788, -2.866), (1.329, -1.446, -3.208), (1.355, -1.446, -2.866), (1.202, -1.274, -3.382), (1.218, -1.257, -3.208), (1.253, -1.216, -2.866), (0.4595, -2.022, -2.524), (0.441, -2.036, -2.183), (0.4253, -2.045, -1.841), (0.4078, -2.051, -1.499), (0.6832, -2.098, -2.524), (0.6832, -2.128, -2.183), (1.025, -2.063, -2.524), (1.025, -2.097, -2.183), (0.6832, -2.148, -1.841), (0.6832, -2.157, -1.499), (1.025, -2.118, -1.841), (1.025, -2.123, -1.499), (0.02692, -1.994, -0.993), (0.02243, -2.097, -0.8152), (0.3294, -2.056, -1.126), (0.3413, -2.187, -0.8152), (-0.0004272, -2.335, -0.4114), (-0.0003586, -2.384, -0.1315), (-0.000309, -2.198, -0.5268), (0.3413, -2.337, -0.4069), (0.3413, -2.417, -0.1315), (0.3413, -2.285, -0.5779), (0.6832, -2.163, -1.157), (0.6832, -2.195, -0.8152), (1.025, -2.119, -1.157), (1.025, -2.124, -0.8152), (0.6012, -2.32, -0.3509), (0.7023, -2.355, -0.1573), (0.7023, -2.267, -0.4683), (0.829, -2.296, -0.2885), (0.8859, -2.319, -0.06056), (1.025, -2.167, -0.4734), (1.01, -2.224, -0.1573), (0.3805, -1.788, -2.524), (0.3443, -1.788, -2.183), (0.3555, -1.446, -2.524), (0.3187, -1.446, -2.183), (0.3116, -1.788, -1.841), (0.2759, -1.788, -1.499), (0.2848, -1.446, -1.841), (0.2483, -1.446, -1.499), (0.4346, -1.15, -2.524), (0.4156, -1.08, -2.181), (0.4801, -0.9185, -2.067), (0.3337, -1.104, -1.841), (0.2762, -1.104, -1.499), (0.4475, -0.8884, -1.841), (0.4082, -0.8434, -1.499), (0.6929, -0.9862, -2.497), (0.5855, -0.9493, -2.295), (0.8134, -0.9303, -2.365), (0.6929, -0.9018, -2.181), (1.0, -0.9961, -2.497), (1.098, -0.9531, -2.281), (0.8701, -0.9303, -2.365), (1.0, -0.9041, -2.173), (0.6832, -0.8143, -1.841), (0.6832, -0.7275, -1.499), (1.025, -0.8208, -1.841), (1.025, -0.7379, -1.499), (0.0322, -1.788, -1.024), (0.01918, -1.446, -1.05), (0.2128, -1.788, -1.185), (0.1994, -1.446, -1.205), (0.02191, -1.104, -1.042), (0.01458, -0.8595, -1.014), (0.01041, -0.7341, -0.8439), (0.207, -1.104, -1.198), (0.3248, -0.7914, -1.137), (0.3413, -0.6411, -0.906), (0.7109, -0.6385, -1.123), (0.7109, -0.6009, -0.9417), (1.025, -0.6679, -1.157), (1.011, -0.6212, -0.8378), (1.093, -0.6188, -0.4734), (1.1, -0.6365, -0.1315), (1.226, -1.986, -2.524), (1.25, -2.005, -2.183), (1.265, -2.015, -1.841), (1.269, -2.017, -1.499), (1.264, -2.014, -1.157), (1.255, -2.013, -0.8152), (1.251, -2.026, -0.4734), (1.243, -2.038, -0.1315), (1.344, -1.788, -2.524), (1.387, -1.788, -2.183), (1.409, -1.446, -2.524), (1.455, -1.446, -2.183), (1.415, -1.788, -1.841), (1.424, -1.788, -1.499), (1.488, -1.446, -1.841), (1.507, -1.446, -1.499), (1.291, -1.162, -2.524), (1.305, -1.082, -2.173), (1.214, -0.9223, -2.053), (1.387, -1.104, -1.841), (1.436, -1.104, -1.499), (1.244, -0.8949, -1.841), (1.28, -0.8538, -1.499), (1.418, -1.788, -1.157), (1.399, -1.788, -0.8152), (1.509, -1.446, -1.157), (1.492, -1.446, -0.8152), (1.377, -1.788, -0.4734), (1.347, -1.788, -0.1315), (1.457, -1.446, -0.4734), (1.409, -1.446, -0.1315), (1.464, -1.104, -1.157), (1.463, -1.104, -0.8152), (1.305, -0.8193, -1.157), (1.31, -0.7977, -0.8152), (1.433, -1.104, -0.4734), (1.381, -1.104, -0.1315), (1.298, -0.7897, -0.4734), (1.272, -0.8075, -0.1315), (-0.0003586, -2.406, 0.2103), (-0.0004272, -2.361, 0.5008), (-0.000309, -2.198, 0.6131), (0.3413, -2.45, 0.2103), (0.3369, -2.356, 0.5716), (0.3369, -2.293, 0.7083), (-0.0003586, -2.109, 0.894), (-0.0003586, -2.016, 1.236), (0.3369, -2.207, 0.8598), (0.3413, -2.036, 1.236), (0.6832, -2.386, 0.2103), (0.6832, -2.333, 0.4655), (0.6832, -2.269, 0.6364), (0.882, -2.316, 0.2103), (0.8594, -2.303, 0.3898), (1.08, -2.127, 0.2394), (0.9783, -2.142, 0.5231), (0.6832, -2.147, 0.894), (0.6682, -2.001, 1.241), (0.9604, -2.035, 0.894), (0.9058, -1.982, 1.131), (-0.0003586, -2.016, 1.578), (-0.0003586, -2.076, 1.92), (0.3413, -2.038, 1.578), (0.3413, -2.138, 1.92), (0.001588, -2.319, 2.718), (-0.0003586, -2.129, 2.261), (0.001132, -2.186, 2.587), (0.3413, -2.331, 2.687), (0.3413, -2.221, 2.261), (0.3413, -2.278, 2.516), (0.6682, -2.004, 1.582), (0.6832, -2.117, 1.92), (0.9057, -1.985, 1.698), (0.9532, -2.026, 1.92), (0.6832, -2.33, 2.694), (0.6832, -2.208, 2.261), (0.6832, -2.274, 2.523), (0.8933, -2.315, 2.737), (0.986, -2.073, 2.261), (1.035, -2.136, 2.619), (-0.000309, -0.6987, 0.2207), (-0.0003586, -0.7297, 0.5521), (0.3413, -0.6047, 0.2997), (0.3413, -0.6268, 0.5521), (-0.0003586, -0.7325, 0.894), (-0.0003586, -0.7313, 1.236), (0.3413, -0.6355, 0.894), (0.3413, -0.6342, 1.236), (1.194, -1.954, 0.3727), (1.176, -1.918, 0.5521), (0.7721, -1.946, 1.359), (1.131, -1.861, 0.894), (1.05, -1.799, 1.259), (1.195, -1.473, 1.379), (0.6832, -0.6007, 0.3335), (0.6832, -0.6315, 0.5521), (1.175, -0.974, 0.6341), (1.016, -0.6807, 0.2275), (1.046, -0.8065, 0.533), (0.6832, -0.6591, 0.894), (0.6832, -0.6691, 1.236), (1.15, -1.037, 0.894), (1.142, -1.129, 1.254), (0.979, -0.8063, 0.894), (0.9587, -0.8167, 1.236), (-0.0003586, -0.7312, 1.578), (-0.0003586, -0.7301, 1.92), (0.3413, -0.6346, 1.578), (0.3413, -0.634, 1.92), (-0.0003586, -0.7256, 2.261), (-0.0003586, -0.7147, 2.603), (0.3413, -0.6282, 2.261), (0.3074, -0.6058, 2.637), (0.7721, -1.946, 1.47), (1.02, -1.815, 1.582), (1.121, -1.788, 1.92), (1.19, -1.484, 1.578), (1.183, -1.476, 1.92), (1.164, -1.796, 2.269), (1.177, -1.915, 2.502), (1.184, -1.451, 2.239), (1.187, -1.312, 2.478), (0.6832, -0.676, 1.578), (0.6832, -0.681, 1.92), (1.113, -1.104, 1.578), (1.095, -1.104, 1.92), (0.9481, -0.8231, 1.578), (0.9399, -0.8279, 1.92), (0.6832, -0.6748, 2.261), (0.6832, -0.6397, 2.603), (1.097, -1.104, 2.261), (1.151, -1.09, 2.596), (0.9423, -0.8242, 2.261), (0.9749, -0.7997, 2.603), (1.223, -2.011, 0.1448), (1.212, -1.996, 2.729), (1.268, -1.819, 0.2394), (1.233, -1.747, 0.5521), (1.34, -1.446, 0.2103), (1.272, -1.446, 0.5521), (1.215, -1.691, 0.894), (1.205, -1.652, 1.159), (1.23, -1.446, 0.894), (1.204, -1.473, 1.242), (1.305, -1.104, 0.2103), (1.231, -1.095, 0.533), (1.231, -0.8696, 0.2103), (1.203, -0.9194, 0.4062), (1.211, -1.208, 0.894), (1.201, -1.259, 1.152), (2.17, -1.319, 0.6763), (2.392, -1.329, 0.6652), (2.187, -1.65, 1.027), (2.167, -1.688, 1.236), (2.14, -1.438, 0.9054), (2.083, -1.446, 1.236), (2.392, -1.655, 1.022), (2.392, -1.742, 1.236), (2.392, -1.5, 0.851), (2.212, -0.944, 0.3766), (2.15, -1.076, 0.5583), (2.195, -0.7625, 0.3347), (2.119, -0.7625, 0.5521), (2.329, -0.944, 0.3766), (2.422, -1.076, 0.475), (2.422, -0.7906, 0.3091), (2.556, -0.9233, 0.3868), (2.048, -1.104, 0.894), (2.021, -1.104, 1.236), (2.05, -0.7625, 0.894), (2.095, -0.7745, 1.232), (2.392, -0.7133, 1.305), (1.201, -1.687, 2.388), (1.228, -1.796, 2.611), (1.2, -1.539, 2.314), (1.232, -1.434, 2.596), (1.219, -1.194, 2.706), (2.127, -1.731, 1.578), (2.074, -1.762, 1.92), (2.013, -1.446, 1.578), (1.925, -1.446, 1.92), (2.392, -1.833, 1.578), (2.392, -1.897, 1.92), (2.064, -1.77, 2.261), (2.078, -1.77, 2.603), (1.906, -1.446, 2.261), (1.934, -1.446, 2.603), (2.392, -1.915, 2.261), (2.392, -1.907, 2.603), (2.08, -1.083, 1.574), (2.073, -1.137, 1.92), (2.138, -0.8964, 1.457), (2.392, -0.9703, 1.648), (2.392, -1.006, 1.92), (2.392, -0.8843, 1.477), (2.064, -1.138, 2.261), (2.078, -1.138, 2.603), (2.392, -1.008, 2.261), (2.392, -1.016, 2.603), (0.001323, -2.372, 2.945), (-0.0003586, -2.44, 3.287), (0.3413, -2.421, 2.945), (0.3413, -2.523, 3.287), (-0.0003586, -2.477, 3.629), (-0.0003586, -2.482, 3.971), (0.3413, -2.58, 3.629), (0.3413, -2.591, 3.971), (0.6832, -2.419, 2.945), (0.6832, -2.523, 3.287), (1.014, -2.345, 2.973), (1.025, -2.438, 3.287), (1.121, -2.224, 2.877), (0.6832, -2.583, 3.629), (0.6832, -2.597, 3.971), (1.025, -2.513, 3.629), (1.025, -2.541, 3.971), (-0.0003586, -2.461, 4.312), (-0.0004272, -2.387, 4.617), (0.05679, -2.1, 4.317), (0.02103, -2.192, 4.695), (0.3413, -2.556, 4.312), (0.361, -2.391, 4.684), (0.185, -2.014, 4.378), (0.3065, -2.191, 4.737), (-0.0003586, -2.1, 4.996), (-0.0004015, -1.983, 5.342), (0.3395, -2.124, 4.972), (0.3117, -1.981, 5.309), (0.6832, -2.557, 4.312), (0.6832, -2.41, 4.632), (0.6832, -2.28, 4.803), (1.025, -2.5, 4.312), (1.025, -2.378, 4.593), (1.025, -2.243, 4.764), (0.6881, -2.091, 5.001), (0.5775, -1.98, 5.208), (1.025, -2.072, 4.887), (-0.000309, -0.6893, 2.872), (0.3074, -0.5927, 2.783), (-0.000309, -0.7078, 3.992), (0.3413, -0.6219, 4.05), (0.6832, -0.6022, 2.843), (1.18, -0.9665, 2.814), (1.036, -0.7371, 2.948), (1.112, -0.6419, 3.287), (0.6832, -0.624, 4.043), (1.148, -0.6096, 3.629), (1.042, -0.6343, 3.963), (0.05679, -1.831, 4.317), (0.05679, -1.801, 4.654), (0.185, -1.93, 4.378), (0.2043, -1.893, 4.654), (0.05679, -1.805, 4.996), (0.02418, -1.852, 5.318), (0.2281, -1.898, 4.996), (0.3353, -1.921, 5.332), (-0.000309, -1.042, 4.692), (-0.0003586, -0.8045, 4.312), (-0.0004272, -0.8894, 4.571), (0.3413, -0.9553, 4.754), (0.3413, -0.7414, 4.312), (0.3413, -0.882, 4.583), (-0.0003586, -1.081, 4.996), (-0.000309, -1.049, 5.313), (-0.0004272, -0.8573, 5.44), (0.3413, -0.9904, 4.996), (0.3611, -1.008, 5.337), (0.2603, -0.8699, 5.451), (0.7638, -1.788, 5.081), (0.5803, -1.789, 5.328), (0.7465, -1.446, 5.065), (0.5845, -1.446, 5.338), (1.025, -1.788, 4.935), (1.025, -1.446, 4.909), (0.6832, -0.9657, 4.727), (0.6832, -0.7547, 4.312), (0.6832, -0.8933, 4.556), (1.025, -1.032, 4.688), (1.025, -0.7902, 4.312), (1.025, -0.9136, 4.517), (0.6743, -1.111, 4.988), (0.5484, -1.182, 5.338), (1.025, -1.203, 4.861), (1.202, -2.305, 3.105), (1.225, -2.335, 3.287), (1.242, -2.118, 2.973), (1.321, -2.13, 3.287), (1.265, -2.378, 3.629), (1.368, -2.383, 3.974), (1.386, -2.13, 3.629), (1.477, -2.13, 3.859), (1.544, -2.306, 4.091), (1.849, -1.966, 3.789), (1.697, -2.1, 3.953), (2.028, -1.964, 3.783), (2.057, -1.987, 3.96), (2.232, -1.961, 3.781), (2.232, -1.961, 3.893), (1.387, -2.367, 4.329), (1.287, -2.336, 4.541), (1.515, -2.287, 4.454), (1.387, -2.153, 4.674), (1.544, -2.306, 4.226), (1.678, -2.201, 4.329), (1.709, -2.055, 4.583), (1.259, -2.02, 4.842), (1.993, -2.015, 4.312), (1.923, -1.987, 4.52), (1.322, -1.788, 2.945), (1.404, -1.788, 3.287), (1.328, -1.446, 2.945), (1.411, -1.446, 3.287), (1.452, -1.788, 3.629), (1.505, -1.788, 3.821), (1.465, -1.446, 3.629), (1.511, -1.446, 3.82), (1.816, -1.788, 3.769), (1.645, -1.788, 3.821), (1.802, -1.446, 3.755), (1.631, -1.446, 3.82), (1.26, -1.09, 2.935), (1.363, -1.104, 3.287), (1.224, -0.8703, 3.042), (1.26, -0.8128, 3.287), (1.436, -1.104, 3.629), (1.503, -1.104, 3.828), (1.302, -0.7805, 3.629), (1.384, -0.803, 3.951), (1.829, -1.179, 3.77), (1.755, -1.04, 3.956), (1.699, -0.9063, 4.064), (2.086, -1.77, 2.945), (2.081, -1.773, 3.287), (1.951, -1.446, 2.945), (1.941, -1.446, 3.287), (2.392, -1.9, 2.945), (2.392, -1.903, 3.287), (2.011, -1.841, 3.656), (2.146, -1.956, 4.041), (1.904, -1.446, 3.584), (2.387, -1.827, 3.65), (2.31, -1.82, 3.993), (2.53, -1.446, 3.719), (2.426, -1.446, 3.971), (2.086, -1.138, 2.945), (2.081, -1.137, 3.287), (2.392, -1.022, 2.945), (2.392, -1.022, 3.287), (2.026, -1.105, 3.645), (2.016, -0.974, 3.996), (2.413, -1.117, 3.631), (2.324, -1.139, 3.971), (1.468, -1.788, 4.802), (1.431, -1.446, 4.793), (1.709, -1.788, 4.699), (1.709, -1.446, 4.695), (1.298, -1.788, 4.85), (1.26, -1.446, 4.84), (1.457, -0.9473, 4.459), (1.333, -1.107, 4.643), (1.352, -0.8639, 4.332), (1.229, -0.9287, 4.492), (1.735, -0.9675, 4.332), (1.709, -1.144, 4.579), (1.639, -0.8973, 4.231), (1.208, -1.267, 4.829), (2.159, -1.82, 4.336), (1.977, -1.788, 4.552), (2.173, -1.446, 4.455), (2.002, -1.446, 4.557), (2.267, -1.727, 4.238), (2.289, -1.446, 4.284), (2.063, -1.112, 4.334), (1.957, -1.2, 4.527), (2.266, -1.189, 4.235), (2.596, -1.303, 0.6927), (2.589, -1.635, 1.045), (2.62, -1.671, 1.236), (2.625, -1.429, 0.9165), (2.685, -1.446, 1.236), (2.613, -1.104, 0.619), (2.59, -0.6954, 0.3229), (2.613, -0.7906, 0.5213), (2.668, -1.104, 0.894), (2.664, -1.104, 1.236), (2.638, -0.7625, 0.894), (2.6, -0.7796, 1.227), (2.645, -1.719, 1.578), (2.654, -1.753, 1.92), (2.719, -1.446, 1.578), (2.742, -1.446, 1.92), (2.645, -1.762, 2.261), (2.618, -1.753, 2.603), (2.727, -1.446, 2.261), (2.673, -1.446, 2.603), (2.634, -1.087, 1.569), (2.651, -1.144, 1.92), (2.582, -0.9049, 1.45), (2.645, -1.146, 2.261), (2.618, -1.154, 2.603), (2.599, -1.747, 2.945), (2.598, -1.747, 3.287), (2.635, -1.446, 2.945), (2.634, -1.446, 3.287), (2.588, -1.704, 3.518), (2.6, -1.446, 3.548), (2.599, -1.16, 2.945), (2.598, -1.161, 3.287), (2.588, -1.199, 3.518), (-0.0003586, -2.017, 5.68), (-0.0003586, -2.095, 6.022), (0.2911, -2.003, 5.68), (0.3704, -2.067, 6.001), (-0.0004272, -2.306, 6.481), (-0.0004272, -2.306, 6.631), (-0.000309, -2.175, 6.35), (-0.000309, -2.201, 6.75), (0.2216, -2.305, 6.49), (0.2216, -2.305, 6.615), (0.3379, -2.224, 6.371), (0.3379, -2.258, 6.719), (0.5447, -2.003, 6.101), (0.5763, -2.058, 6.363), (0.5815, -2.079, 6.705), (-0.0003586, -2.142, 7.047), (-0.0004272, -2.045, 7.322), (0.3413, -2.173, 7.047), (0.3413, -2.037, 7.295), (0.5462, -2.036, 7.047), (0.518, -1.991, 7.235), (0.462, -1.908, 5.68), (0.5037, -1.945, 5.873), (-0.0003586, -0.7643, 5.68), (-0.000309, -0.6964, 5.965), (0.4891, -1.004, 5.68), (0.5054, -0.9501, 5.877), (0.3182, -0.8065, 5.68), (0.3519, -0.7478, 5.988), (0.4127, -0.7598, 6.363), (0.4418, -0.7217, 6.705), (0.5264, -1.737, 5.68), (0.5687, -1.814, 6.001), (0.5406, -1.446, 5.68), (0.6046, -1.446, 6.022), (0.6616, -1.788, 6.363), (0.6693, -1.788, 6.705), (0.6829, -1.446, 6.363), (0.6879, -1.446, 6.705), (0.5264, -1.175, 5.68), (0.563, -1.08, 6.003), (0.5352, -0.8958, 6.105), (0.6511, -1.104, 6.363), (0.6674, -1.104, 6.705), (0.5658, -0.9589, 6.363), (0.5796, -0.9208, 6.705), (-0.0003586, -1.788, 7.403), (-0.0003586, -1.446, 7.415), (0.3413, -1.788, 7.386), (0.3413, -1.446, 7.399), (-0.0003586, -1.104, 7.397), (-0.000309, -0.7059, 7.087), (-0.0004272, -0.8201, 7.314), (0.5107, -0.9392, 7.215), (0.3746, -1.074, 7.339), (0.3739, -0.728, 7.083), (0.2828, -0.8389, 7.298), (0.5941, -1.788, 7.047), (0.5255, -1.788, 7.247), (0.6081, -1.446, 7.047), (0.5302, -1.446, 7.252), (0.5754, -1.074, 7.08), (0.5242, -1.167, 7.24), (0.5536, -0.845, 6.987), (1.065, -0.4715, -7.217), (1.091, -0.5054, -7.106), (1.332, -0.4715, -7.244), (1.309, -0.5054, -7.106), (-0.0004272, -0.5762, -0.7186), (0.3413, -0.5725, -0.7351), (-0.0003586, -0.5612, -0.4734), (-0.0003586, -0.5635, -0.1315), (0.3413, -0.5457, -0.4734), (0.3413, -0.5468, -0.1315), (0.7109, -0.5787, -0.805), (0.8877, -0.5827, -0.739), (0.6832, -0.5494, -0.4734), (0.6832, -0.5446, -0.1315), (0.9224, -0.5725, -0.4734), (0.9288, -0.5683, -0.1315), (2.211, -0.2575, 0.03426), (2.178, -0.07882, -0.01915), (2.392, -0.27, 0.02767), (2.392, -0.07882, -0.08139), (2.221, 0.4336, -0.3025), (2.165, 0.297, -0.1411), (2.221, 0.466, -0.3025), (2.177, 0.5899, -0.1157), (2.392, 0.4194, -0.307), (2.392, 0.2485, -0.2406), (2.392, 0.5034, -0.307), (2.392, 0.6743, -0.194), (2.196, 0.7945, 0.00874), (2.392, 0.811, -0.02312), (2.582, -0.269, 0.02889), (2.636, -0.07882, -0.02286), (2.61, 0.4149, -0.3084), (2.695, 0.2858, -0.1409), (2.61, 0.4945, -0.3084), (2.687, 0.607, -0.129), (2.629, 0.8041, -0.01332), (-0.0004272, -0.5789, 0.08812), (0.3413, -0.5735, 0.1288), (0.6832, -0.5707, 0.1626), (0.8962, -0.5772, 0.125), (2.185, -0.3911, 0.2101), (2.125, -0.4207, 0.5521), (2.124, -0.07882, 0.2103), (2.116, -0.07882, 0.5521), (2.392, -0.4409, 0.1236), (2.142, -0.3992, 0.9212), (2.166, -0.4989, 1.115), (2.171, -0.07882, 0.8296), (2.392, -0.2955, 1.04), (2.392, -0.4664, 1.134), (2.392, -0.07882, 0.9256), (2.071, 0.263, 0.2103), (2.139, 0.2733, 0.5733), (2.105, 0.6049, 0.2103), (2.16, 0.6049, 0.4642), (2.392, 0.3879, 0.6989), (2.392, 0.6049, 0.5666), (2.189, 0.1663, 0.7627), (2.392, 0.2169, 0.7795), (2.184, 0.8047, 0.2103), (2.197, 0.7956, 0.3996), (2.392, 0.8562, 0.2103), (2.392, 0.821, 0.4198), (-0.0004272, -0.5774, 2.98), (-0.0003586, -0.5629, 3.287), (0.3074, -0.5775, 2.92), (0.3413, -0.5489, 3.287), (-0.0003586, -0.5658, 3.629), (-0.0004272, -0.5808, 3.863), (0.3413, -0.5531, 3.629), (0.3413, -0.5782, 3.879), (0.6832, -0.5785, 3.014), (0.6832, -0.5537, 3.287), (0.8927, -0.5857, 3.081), (0.9415, -0.5748, 3.287), (0.6832, -0.5537, 3.629), (0.6832, -0.5785, 3.872), (0.9771, -0.5728, 3.629), (0.9402, -0.5831, 3.844), (2.61, -0.398, 0.2095), (2.638, -0.4207, 0.5521), (2.706, -0.07882, 0.2103), (2.664, -0.07882, 0.5521), (2.596, -0.4103, 0.9153), (2.577, -0.5173, 1.107), (2.594, -0.07882, 0.8191), (2.796, 0.263, 0.2103), (2.661, 0.2842, 0.58), (2.789, 0.6049, 0.2103), (2.67, 0.6049, 0.4835), (2.587, 0.1844, 0.7587), (2.661, 0.8274, 0.2103), (2.627, 0.8163, 0.4142), (-0.0004272, -0.524, 6.079), (0.1984, -0.7257, 6.098), (-0.0003586, -0.5975, 6.363), (-0.0003586, -0.6811, 6.705), (0.1153, -0.6896, 6.363), (0.1263, -0.6879, 6.705), (-0.0004272, -0.6896, 6.966), (0.1276, -0.6927, 6.951)], [], [(3, 4, 6, 5), (7, 8, 10, 9), (5, 6, 8, 7), (11, 12, 14, 13), (15, 17, 18, 16), (19, 21, 22, 20), (23, 25, 26, 24), (20, 22, 25, 23), (27, 28, 32, 30), (33, 35, 39, 37), (38, 40, 36, 34), (43, 44, 42, 41), (47, 48, 46, 45), (30, 41, 42, 31), (30, 32, 43, 41), (40, 48, 47, 39), (37, 39, 47, 45), (46, 48, 40, 38), (28, 33, 37, 32), (45, 46, 44, 43), (32, 37, 45, 43), (52, 56, 55, 51), (57, 58, 60, 59), (63, 64, 62, 61), (60, 64, 63, 59), (69, 70, 68, 67), (53, 67, 68, 54), (56, 70, 69, 55), (68, 70, 56, 54), (55, 66, 65, 51), (50, 57, 59, 52), (56, 63, 61, 54), (59, 63, 56, 52), (69, 71, 66, 55), (0, 15, 16, 1), (3, 5, 28, 27), (10, 36, 35, 9), (7, 9, 35, 33), (34, 36, 10, 8), (5, 7, 33, 28), (29, 34, 8, 6), (11, 49, 50, 12), (14, 52, 51, 13), (50, 52, 14, 12), (0, 1, 4, 3), (30, 31, 18, 17), (15, 27, 30, 17), (19, 20, 50, 49), (53, 54, 22, 21), (23, 24, 58, 57), (61, 62, 26, 25), (20, 23, 57, 50), (54, 61, 25, 22), (4, 11, 13, 6), (16, 18, 21, 19), (65, 66, 38, 34), (44, 69, 67, 42), (29, 51, 65, 34), (46, 71, 69, 44), (31, 42, 67, 53), (66, 71, 46, 38), (1, 2, 11, 4), (31, 53, 21, 18), (1, 16, 19, 2), (13, 51, 29, 6), (0, 3, 27, 15), (19, 49, 11, 2), (81, 84, 85, 82), (80, 82, 85, 83), (86, 87, 89, 88), (86, 90, 91, 87), (91, 93, 89, 87), (98, 99, 97, 96), (84, 94, 95, 85), (90, 96, 97, 91), (90, 92, 98, 96), (97, 99, 93, 91), (80, 86, 88, 82), (85, 92, 90, 83), (80, 83, 90, 86), (85, 95, 98, 92), (100, 102, 103, 101), (104, 106, 107, 105), (111, 113, 114, 112), (102, 108, 109, 103), (106, 111, 112, 107), (101, 103, 106, 104), (109, 110, 113, 111), (103, 109, 111, 106), (115, 116, 118, 117), (118, 121, 120, 117), (122, 123, 125, 124), (125, 127, 126, 124), (130, 131, 129, 128), (134, 135, 133, 132), (121, 131, 130, 120), (119, 120, 130, 128), (127, 135, 134, 126), (116, 122, 124, 118), (124, 126, 121, 118), (131, 134, 132, 129), (126, 134, 131, 121), (136, 137, 139, 138), (139, 141, 140, 138), (142, 143, 145, 144), (149, 151, 150, 148), (154, 155, 153, 152), (153, 155, 157, 156), (161, 162, 160, 159), (165, 167, 166, 164), (141, 155, 154, 140), (151, 165, 164, 150), (139, 146, 147, 141), (144, 145, 149, 148), (166, 167, 162, 161), (158, 164, 166, 161), (137, 142, 144, 139), (148, 150, 147, 146), (157, 161, 159, 156), (158, 161, 157, 155), (139, 144, 148, 146), (163, 164, 158, 155), (150, 164, 163, 147), (141, 147, 163, 155), (73, 88, 89, 74), (72, 82, 88, 73), (78, 123, 122, 77), (77, 122, 116, 76), (73, 74, 78, 77), (72, 73, 77, 76), (81, 82, 116, 115), (128, 129, 95, 94), (132, 133, 99, 98), (129, 132, 98, 95), (84, 119, 128, 94), (100, 101, 137, 136), (152, 153, 109, 108), (109, 153, 156, 110), (104, 105, 143, 142), (159, 160, 114, 113), (101, 104, 142, 137), (156, 159, 113, 110), (89, 93, 102, 100), (93, 99, 108, 102), (123, 136, 138, 125), (138, 140, 127, 125), (135, 154, 152, 133), (140, 154, 135, 127), (74, 75, 79, 78), (133, 152, 108, 99), (74, 89, 100, 75), (79, 136, 123, 78), (72, 76, 116, 82), (100, 136, 79, 75), (168, 170, 171, 169), (172, 174, 175, 173), (176, 178, 179, 177), (180, 182, 183, 181), (170, 176, 177, 171), (174, 180, 181, 175), (169, 171, 174, 172), (177, 179, 182, 180), (171, 177, 180, 174), (184, 186, 187, 185), (188, 191, 192, 189), (193, 195, 196, 194), (197, 198, 200, 199), (197, 201, 202, 198), (197, 199, 203, 201), (186, 193, 194, 187), (191, 199, 200, 192), (190, 192, 200, 198), (185, 187, 191, 188), (194, 196, 203, 199), (187, 194, 199, 191), (204, 205, 207, 206), (208, 209, 211, 210), (215, 216, 218, 217), (213, 216, 215, 212), (213, 214, 218, 216), (219, 220, 222, 221), (222, 224, 223, 221), (227, 228, 226, 225), (231, 232, 230, 229), (235, 236, 234, 233), (234, 238, 237, 233), (234, 236, 239, 238), (244, 245, 243, 242), (241, 245, 244, 240), (218, 236, 235, 217), (215, 217, 235, 233), (224, 241, 240, 223), (206, 207, 213, 212), (237, 238, 228, 227), (210, 211, 220, 219), (242, 243, 232, 231), (205, 208, 210, 207), (213, 219, 221, 214), (221, 223, 218, 214), (228, 231, 229, 226), (239, 244, 242, 238), (240, 244, 239, 236), (207, 210, 219, 213), (238, 242, 231, 228), (223, 240, 236, 218), (246, 247, 249, 248), (250, 251, 253, 252), (254, 255, 257, 256), (257, 259, 258, 256), (260, 261, 263, 262), (263, 265, 264, 262), (269, 272, 271, 268), (259, 269, 268, 258), (248, 249, 255, 254), (252, 253, 261, 260), (247, 250, 252, 249), (255, 260, 262, 257), (262, 264, 259, 257), (249, 252, 260, 255), (168, 169, 205, 204), (225, 226, 179, 178), (172, 173, 209, 208), (229, 230, 183, 182), (169, 172, 208, 205), (226, 229, 182, 179), (184, 185, 247, 246), (188, 189, 251, 250), (185, 188, 250, 247), (173, 175, 186, 184), (181, 183, 195, 193), (175, 181, 193, 186), (209, 246, 248, 211), (220, 254, 256, 222), (256, 258, 224, 222), (232, 267, 266, 230), (245, 271, 270, 243), (268, 271, 245, 241), (211, 248, 254, 220), (243, 270, 267, 232), (258, 268, 241, 224), (173, 184, 246, 209), (230, 266, 195, 183), (105, 107, 170, 168), (112, 114, 178, 176), (107, 112, 176, 170), (143, 204, 206, 145), (212, 215, 151, 149), (162, 227, 225, 160), (233, 237, 167, 165), (145, 206, 212, 149), (167, 237, 227, 162), (215, 233, 165, 151), (105, 168, 204, 143), (160, 225, 178, 114), (24, 26, 84, 81), (58, 115, 117, 60), (64, 120, 119, 62), (117, 120, 64, 60), (24, 81, 115, 58), (62, 119, 84, 26), (277, 278, 280, 279), (274, 277, 279, 276), (284, 286, 287, 285), (289, 292, 293, 290), (288, 290, 293, 291), (298, 299, 297, 296), (297, 299, 302, 301), (284, 285, 295, 294), (296, 297, 287, 286), (284, 294, 296, 286), (293, 298, 296, 291), (288, 291, 296, 294), (287, 297, 301, 300), (304, 305, 307, 306), (310, 313, 314, 311), (314, 315, 312, 311), (316, 318, 319, 317), (304, 310, 311, 305), (311, 312, 307, 305), (308, 316, 317, 309), (312, 315, 318, 316), (307, 312, 316, 308), (326, 328, 329, 327), (331, 334, 335, 332), (330, 332, 335, 333), (320, 326, 327, 321), (324, 331, 332, 325), (323, 325, 332, 330), (327, 329, 334, 331), (321, 327, 331, 324), (336, 337, 339, 338), (336, 340, 341, 337), (342, 343, 345, 344), (342, 346, 347, 343), (347, 348, 345, 343), (349, 350, 352, 351), (352, 355, 354, 351), (353, 355, 352, 350), (358, 359, 361, 360), (357, 359, 358, 356), (364, 366, 365, 363), (368, 370, 369, 367), (355, 364, 363, 354), (361, 368, 367, 360), (338, 339, 350, 349), (344, 345, 357, 356), (348, 359, 357, 345), (337, 342, 344, 339), (337, 341, 346, 342), (353, 358, 360, 355), (356, 358, 353, 350), (367, 369, 366, 364), (339, 344, 356, 350), (360, 367, 364, 355), (371, 372, 374, 373), (375, 376, 378, 377), (375, 379, 380, 376), (378, 382, 381, 377), (375, 377, 381, 379), (383, 384, 386, 385), (388, 389, 391, 390), (394, 396, 395, 393), (398, 400, 399, 397), (386, 394, 393, 385), (391, 398, 397, 390), (373, 374, 384, 383), (381, 382, 389, 388), (378, 387, 389, 382), (372, 379, 381, 374), (384, 388, 390, 386), (397, 399, 396, 394), (374, 381, 388, 384), (390, 397, 394, 386), (306, 307, 341, 340), (306, 340, 336, 303), (308, 309, 347, 346), (307, 308, 346, 341), (317, 362, 347, 309), (320, 321, 372, 371), (324, 325, 380, 379), (322, 376, 380, 325), (321, 324, 379, 372), (320, 371, 392, 326), (317, 319, 328, 326), (347, 371, 373, 348), (359, 383, 385, 361), (393, 395, 370, 368), (348, 373, 383, 359), (347, 362, 392, 371), (385, 393, 368, 361), (317, 326, 392, 362), (401, 404, 405, 402), (406, 409, 410, 407), (411, 414, 415, 412), (416, 417, 419, 418), (416, 420, 421, 417), (416, 418, 422, 420), (421, 423, 419, 417), (424, 425, 427, 426), (433, 434, 436, 435), (431, 434, 433, 430), (433, 435, 432, 430), (445, 446, 444, 443), (440, 442, 445, 443), (449, 450, 448, 447), (456, 457, 455, 454), (453, 457, 456, 452), (451, 452, 456, 454), (414, 438, 439, 415), (413, 415, 439, 437), (420, 440, 441, 421), (429, 450, 449, 428), (436, 453, 452, 435), (411, 412, 425, 424), (447, 448, 439, 438), (418, 419, 431, 430), (423, 434, 431, 419), (454, 455, 446, 445), (442, 451, 454, 445), (413, 420, 422, 415), (412, 415, 422, 418), (425, 430, 432, 427), (432, 435, 429, 427), (439, 442, 440, 437), (450, 452, 451, 448), (412, 418, 430, 425), (448, 451, 442, 439), (413, 437, 440, 420), (435, 452, 450, 429), (462, 463, 465, 464), (466, 467, 465, 463), (469, 472, 471, 468), (471, 473, 470, 468), (462, 464, 459, 458), (468, 470, 461, 460), (464, 465, 469, 468), (467, 472, 469, 465), (464, 468, 460, 459), (474, 475, 477, 476), (474, 478, 479, 475), (474, 476, 480, 478), (481, 482, 484, 483), (481, 485, 486, 482), (487, 489, 490, 488), (491, 493, 494, 492), (478, 487, 488, 479), (485, 491, 492, 486), (475, 481, 483, 477), (475, 479, 485, 481), (488, 490, 493, 491), (479, 488, 491, 485), (495, 496, 498, 497), (495, 499, 500, 496), (500, 501, 498, 496), (504, 507, 508, 505), (508, 509, 506, 505), (510, 512, 513, 511), (499, 504, 505, 500), (505, 506, 501, 500), (498, 501, 503, 502), (506, 509, 512, 510), (501, 506, 510, 503), (514, 515, 517, 516), (518, 519, 521, 520), (522, 523, 525, 524), (525, 528, 527, 524), (522, 524, 527, 526), (529, 530, 532, 531), (532, 534, 533, 531), (516, 517, 523, 522), (520, 521, 530, 529), (515, 518, 520, 517), (523, 529, 531, 525), (531, 533, 528, 525), (517, 520, 529, 523), (543, 544, 542, 541), (545, 546, 548, 547), (548, 551, 550, 547), (549, 551, 548, 546), (554, 555, 557, 556), (561, 564, 563, 560), (562, 564, 561, 559), (566, 568, 567, 565), (554, 556, 544, 543), (551, 561, 560, 550), (559, 561, 551, 549), (544, 553, 552, 542), (556, 557, 566, 565), (539, 541, 542, 540), (552, 553, 549, 546), (565, 567, 562, 559), (540, 542, 552, 546), (553, 565, 559, 549), (556, 565, 553, 544), (403, 405, 484, 482), (409, 497, 498, 410), (495, 497, 409, 408), (444, 446, 521, 519), (455, 457, 532, 530), (446, 455, 530, 521), (539, 540, 467, 466), (472, 546, 545, 471), (545, 547, 473, 471), (540, 546, 472, 467), (401, 402, 441, 440), (443, 444, 405, 404), (401, 440, 443, 404), (476, 477, 515, 514), (483, 484, 519, 518), (477, 483, 518, 515), (406, 407, 463, 462), (410, 466, 463, 407), (503, 543, 541, 502), (510, 511, 555, 554), (513, 558, 555, 511), (498, 502, 541, 539), (510, 554, 543, 503), (403, 408, 409, 405), (402, 405, 409, 406), (421, 458, 459, 423), (434, 460, 461, 436), (470, 473, 457, 453), (423, 459, 460, 434), (421, 441, 462, 458), (461, 470, 453, 436), (482, 486, 499, 495), (492, 494, 507, 504), (486, 492, 504, 499), (547, 550, 534, 532), (560, 563, 538, 537), (550, 560, 537, 534), (402, 406, 462, 441), (403, 482, 495, 408), (473, 547, 532, 457), (405, 444, 519, 484), (498, 539, 466, 410), (275, 289, 290, 276), (274, 276, 290, 288), (277, 294, 295, 278), (274, 288, 294, 277), (273, 278, 295, 285), (424, 426, 283, 282), (411, 424, 282, 281), (278, 282, 283, 280), (273, 281, 282, 278), (285, 287, 414, 411), (302, 449, 447, 301), (301, 447, 438, 300), (287, 300, 438, 414), (428, 449, 302, 299), (323, 478, 480, 325), (322, 325, 480, 476), (330, 333, 489, 487), (323, 330, 487, 478), (376, 514, 516, 378), (389, 526, 527, 391), (522, 526, 389, 387), (535, 536, 400, 398), (378, 516, 522, 387), (527, 535, 398, 391), (322, 476, 514, 376), (273, 285, 411, 281), (575, 576, 578, 577), (573, 577, 578, 574), (570, 572, 577, 573), (579, 581, 582, 580), (583, 584, 586, 585), (583, 587, 588, 584), (589, 590, 592, 591), (596, 597, 599, 598), (594, 597, 596, 593), (594, 595, 599, 597), (600, 601, 603, 602), (603, 605, 604, 602), (585, 586, 594, 593), (591, 592, 601, 600), (584, 589, 591, 586), (594, 600, 602, 595), (602, 604, 599, 595), (586, 591, 600, 594), (606, 607, 609, 608), (610, 611, 609, 607), (615, 616, 618, 617), (613, 616, 615, 612), (615, 617, 614, 612), (608, 609, 613, 612), (611, 616, 613, 609), (571, 572, 588, 587), (570, 584, 588, 572), (573, 574, 590, 589), (570, 573, 589, 584), (579, 580, 607, 606), (582, 610, 607, 580), (574, 578, 581, 579), (590, 606, 608, 592), (601, 612, 614, 603), (614, 617, 605, 603), (592, 608, 612, 601), (574, 579, 606, 590), (555, 583, 585, 557), (555, 558, 587, 583), (568, 596, 598, 569), (593, 596, 568, 566), (557, 585, 593, 566), (513, 571, 587, 558), (620, 622, 621, 619), (629, 631, 630, 628), (625, 629, 628, 624), (628, 630, 627, 626), (624, 628, 626, 623), (635, 636, 638, 637), (639, 640, 642, 641), (637, 638, 644, 643), (636, 639, 641, 638), (632, 635, 637, 633), (633, 637, 643, 634), (646, 647, 649, 648), (654, 655, 657, 656), (660, 661, 659, 658), (654, 658, 659, 655), (657, 661, 660, 656), (654, 656, 660, 658), (651, 652, 657, 655), (647, 650, 651, 649), (649, 651, 655, 653), (670, 671, 669, 668), (669, 673, 672, 668), (672, 674, 670, 668), (677, 678, 680, 679), (676, 678, 677, 675), (685, 686, 684, 683), (685, 687, 688, 686), (692, 696, 695, 691), (694, 696, 692, 690), (664, 683, 684, 665), (664, 666, 685, 683), (684, 686, 667, 665), (680, 692, 691, 679), (690, 692, 680, 678), (693, 694, 688, 687), (685, 689, 693, 687), (688, 694, 690, 686), (674, 682, 681, 670), (667, 674, 672, 665), (681, 682, 678, 676), (663, 670, 681, 676), (678, 682, 674, 667), (686, 690, 678, 667), (698, 699, 701, 700), (708, 710, 711, 709), (717, 718, 716, 715), (717, 719, 720, 718), (727, 728, 726, 725), (724, 728, 727, 723), (722, 723, 727, 725), (726, 728, 730, 729), (731, 732, 734, 733), (737, 738, 736, 735), (734, 738, 737, 733), (736, 738, 734, 732), (739, 740, 737, 735), (660, 708, 709, 661), (659, 661, 709, 707), (693, 715, 716, 694), (716, 718, 696, 694), (701, 724, 723, 700), (698, 700, 723, 722), (704, 732, 731, 703), (731, 733, 705, 703), (660, 661, 699, 698), (657, 697, 699, 661), (725, 726, 711, 710), (708, 722, 725, 710), (711, 726, 729, 714), (695, 696, 704, 703), (695, 703, 702, 691), (735, 736, 720, 719), (720, 736, 732, 718), (721, 739, 735, 719), (649, 666, 664, 648), (646, 648, 664, 662), (651, 677, 679, 652), (675, 677, 651, 650), (655, 659, 693, 689), (655, 689, 685, 653), (649, 653, 685, 666), (679, 691, 657, 652), (699, 703, 705, 701), (702, 703, 699, 697), (709, 717, 715, 707), (709, 711, 719, 717), (711, 714, 721, 719), (733, 737, 728, 724), (730, 740, 739, 729), (737, 740, 730, 728), (657, 691, 702, 697), (729, 739, 721, 714), (659, 707, 715, 693), (705, 733, 724, 701), (660, 698, 722, 708), (718, 732, 704, 696), (742, 744, 743, 741), (750, 752, 751, 749), (754, 756, 755, 753), (746, 750, 749, 745), (748, 754, 753, 747), (753, 755, 752, 750), (747, 753, 750, 746), (632, 633, 647, 646), (633, 634, 650, 647), (642, 671, 670, 641), (669, 671, 642, 640), (644, 676, 675, 643), (641, 670, 663, 638), (663, 676, 644, 638), (632, 646, 662, 635), (643, 675, 650, 634), (741, 743, 673, 669), (645, 741, 669, 640), (767, 768, 770, 769), (767, 771, 772, 768), (767, 769, 773, 771), (774, 775, 777, 776), (777, 781, 780, 776), (774, 776, 780, 778), (779, 781, 777, 775), (769, 770, 775, 774), (769, 774, 778, 773), (782, 783, 785, 784), (782, 786, 787, 783), (785, 789, 788, 784), (787, 789, 785, 783), (790, 791, 793, 792), (788, 795, 794, 784), (787, 790, 792, 789), (796, 798, 799, 797), (810, 811, 809, 808), (805, 806, 810, 808), (818, 819, 817, 816), (815, 819, 818, 814), (812, 814, 818, 816), (817, 819, 815, 813), (816, 817, 811, 810), (806, 812, 816, 810), (811, 817, 813, 807), (826, 827, 825, 824), (820, 824, 825, 821), (823, 827, 826, 822), (825, 827, 823, 821), (830, 831, 829, 828), (823, 830, 828, 821), (761, 796, 797, 762), (763, 800, 801, 764), (765, 803, 804, 766), (764, 801, 803, 765), (771, 773, 806, 805), (778, 780, 814, 812), (813, 815, 781, 779), (773, 778, 812, 806), (789, 823, 822, 788), (793, 831, 830, 792), (792, 830, 823, 789), (822, 832, 795, 788), (761, 762, 772, 771), (808, 809, 799, 798), (796, 805, 808, 798), (763, 764, 787, 786), (765, 766, 791, 790), (764, 765, 790, 787), (820, 821, 801, 800), (802, 824, 820, 800), (828, 829, 804, 803), (821, 828, 803, 801), (768, 782, 784, 770), (768, 772, 786, 782), (794, 795, 779, 775), (770, 784, 794, 775), (797, 799, 802, 800), (811, 826, 824, 809), (822, 826, 811, 807), (813, 832, 822, 807), (762, 763, 786, 772), (809, 824, 802, 799), (762, 797, 800, 763), (795, 832, 813, 779), (761, 771, 805, 796), (833, 836, 837, 834), (838, 839, 841, 840), (838, 842, 843, 839), (838, 840, 844, 842), (843, 845, 841, 839), (835, 842, 844, 837), (834, 837, 844, 840), (849, 851, 852, 850), (853, 855, 856, 854), (847, 853, 854, 848), (850, 852, 855, 853), (846, 850, 853, 847), (857, 858, 860, 859), (860, 863, 862, 859), (857, 859, 862, 861), (864, 865, 867, 866), (867, 869, 868, 866), (858, 864, 866, 860), (866, 868, 863, 860), (872, 873, 875, 874), (878, 879, 881, 880), (881, 883, 882, 880), (888, 890, 889, 887), (870, 871, 881, 879), (877, 888, 887, 876), (881, 885, 886, 883), (874, 875, 877, 876), (870, 872, 874, 871), (887, 889, 886, 885), (881, 884, 887, 885), (874, 884, 881, 871), (874, 876, 887, 884), (897, 898, 896, 895), (897, 899, 900, 898), (893, 897, 895, 891), (893, 894, 899, 897), (908, 909, 907, 906), (913, 914, 912, 911), (912, 916, 915, 911), (909, 913, 911, 907), (911, 915, 910, 907), (919, 920, 918, 917), (924, 925, 923, 922), (927, 928, 925, 924), (920, 924, 922, 918), (926, 927, 924, 920), (836, 892, 893, 837), (835, 837, 893, 891), (842, 895, 896, 843), (896, 898, 845, 843), (835, 891, 895, 842), (851, 901, 902, 852), (855, 904, 905, 856), (852, 902, 904, 855), (863, 909, 908, 862), (869, 914, 913, 868), (868, 913, 909, 863), (883, 920, 919, 882), (890, 928, 927, 889), (889, 927, 926, 886), (883, 886, 926, 920), (833, 834, 858, 857), (833, 857, 861, 836), (840, 841, 865, 864), (834, 840, 864, 858), (906, 907, 893, 892), (893, 907, 910, 894), (915, 916, 900, 899), (910, 915, 899, 894), (849, 850, 879, 878), (847, 848, 873, 872), (846, 847, 872, 870), (846, 870, 879, 850), (917, 918, 902, 901), (903, 921, 917, 901), (922, 923, 905, 904), (918, 922, 904, 902), (841, 845, 851, 849), (865, 878, 880, 867), (880, 882, 869, 867), (898, 900, 903, 901), (914, 919, 917, 912), (917, 921, 916, 912), (841, 849, 878, 865), (916, 921, 903, 900), (845, 898, 901, 851), (882, 919, 914, 869), (933, 935, 936, 934), (937, 939, 940, 938), (929, 933, 934, 930), (931, 937, 938, 932), (934, 936, 939, 937), (930, 934, 937, 931), (941, 943, 944, 942), (945, 948, 949, 946), (945, 947, 950, 948), (951, 953, 954, 952), (957, 958, 956, 955), (957, 960, 961, 958), (956, 958, 961, 959), (943, 951, 952, 944), (948, 955, 956, 949), (948, 950, 957, 955), (942, 944, 950, 947), (952, 954, 960, 957), (944, 952, 957, 950), (962, 963, 965, 964), (966, 967, 969, 968), (973, 974, 976, 975), (977, 978, 980, 979), (983, 984, 982, 981), (980, 984, 983, 979), (977, 979, 983, 981), (986, 988, 987, 985), (971, 978, 977, 970), (971, 972, 980, 978), (976, 986, 985, 975), (964, 965, 971, 970), (968, 969, 974, 973), (963, 966, 968, 965), (971, 973, 975, 972), (985, 987, 984, 980), (965, 968, 973, 971), (975, 985, 980, 972), (989, 990, 992, 991), (995, 998, 997, 994), (993, 994, 997, 996), (1000, 1002, 1001, 999), (998, 1000, 999, 997), (990, 993, 996, 992), (1015, 1016, 1014, 1013), (1019, 1020, 1018, 1017), (1026, 1027, 1025, 1024), (1021, 1022, 1016, 1015), (1024, 1025, 1020, 1019), (1016, 1019, 1017, 1014), (1023, 1026, 1024, 1022), (1022, 1024, 1019, 1016), (1030, 1031, 1029, 1028), (1034, 1035, 1033, 1032), (1038, 1039, 1037, 1036), (1042, 1043, 1041, 1040), (1036, 1037, 1031, 1030), (1040, 1041, 1035, 1034), (1031, 1034, 1032, 1029), (1039, 1042, 1040, 1037), (1037, 1040, 1034, 1031), (935, 1005, 1006, 936), (939, 1007, 1008, 940), (936, 1006, 1007, 939), (953, 1009, 1010, 954), (960, 1011, 1012, 961), (954, 1010, 1011, 960), (982, 1022, 1021, 981), (982, 984, 1023, 1022), (988, 1027, 1026, 987), (987, 1026, 1023, 984), (1002, 1039, 1038, 1001), (1004, 1043, 1042, 1003), (1003, 1042, 1039, 1002), (929, 930, 963, 962), (931, 932, 967, 966), (930, 931, 966, 963), (1013, 1014, 1006, 1005), (1017, 1018, 1008, 1007), (1014, 1017, 1007, 1006), (941, 989, 991, 943), (1028, 1029, 1010, 1009), (1032, 1033, 1012, 1011), (1029, 1032, 1011, 1010), (938, 940, 953, 951), (932, 938, 951, 943), (967, 991, 992, 969), (974, 996, 997, 976), (999, 1001, 988, 986), (969, 992, 996, 974), (997, 999, 986, 976), (1020, 1030, 1028, 1018), (1027, 1038, 1036, 1025), (1025, 1036, 1030, 1020), (932, 943, 991, 967), (1018, 1028, 1009, 1008), (940, 1008, 1009, 953), (1001, 1038, 1027, 988), (854, 856, 935, 933), (848, 854, 933, 929), (873, 962, 964, 875), (977, 981, 890, 888), (875, 964, 970, 877), (970, 977, 888, 877), (925, 1015, 1013, 923), (928, 1021, 1015, 925), (848, 929, 962, 873), (923, 1013, 1005, 905), (856, 905, 1005, 935), (981, 1021, 928, 890), (791, 861, 862, 793), (831, 908, 906, 829), (766, 836, 861, 791), (829, 906, 892, 804), (766, 804, 892, 836), (862, 908, 831, 793), (1044, 1047, 1048, 1045), (1048, 1049, 1046, 1045), (1050, 1052, 1053, 1051), (1059, 1060, 1058, 1057), (1054, 1057, 1058, 1055), (1058, 1060, 1056, 1055), (1061, 1063, 1064, 1062), (1047, 1054, 1055, 1048), (1055, 1056, 1049, 1048), (1052, 1061, 1062, 1053), (1046, 1049, 1052, 1050), (1056, 1060, 1063, 1061), (1049, 1056, 1061, 1052), (1065, 1067, 1068, 1066), (1070, 1073, 1074, 1071), (1069, 1071, 1074, 1072), (1075, 1077, 1078, 1076), (1080, 1083, 1084, 1081), (1079, 1081, 1084, 1082), (1067, 1075, 1076, 1068), (1073, 1080, 1081, 1074), (1072, 1074, 1081, 1079), (1066, 1068, 1073, 1070), (1076, 1078, 1083, 1080), (1068, 1076, 1080, 1073), (1086, 1088, 1087, 1085), (1090, 1092, 1091, 1089), (1100, 1103, 1102, 1099), (1108, 1109, 1107, 1106), (1105, 1109, 1108, 1104), (1088, 1100, 1099, 1087), (1092, 1105, 1104, 1091), (1089, 1091, 1088, 1086), (1103, 1108, 1106, 1101), (1104, 1108, 1103, 1100), (1091, 1104, 1100, 1088), (1111, 1113, 1112, 1110), (1115, 1117, 1116, 1114), (1121, 1122, 1120, 1119), (1131, 1132, 1130, 1129), (1128, 1132, 1131, 1127), (1137, 1138, 1136, 1135), (1134, 1138, 1137, 1133), (1113, 1128, 1127, 1112), (1117, 1134, 1133, 1116), (1129, 1130, 1122, 1121), (1135, 1136, 1126, 1125), (1114, 1116, 1113, 1111), (1122, 1125, 1123, 1120), (1132, 1137, 1135, 1130), (1133, 1137, 1132, 1128), (1130, 1135, 1125, 1122), (1116, 1133, 1128, 1113), (1143, 1144, 1142, 1141), (1147, 1148, 1146, 1145), (1151, 1152, 1150, 1149), (1157, 1158, 1160, 1159), (1157, 1161, 1162, 1158), (1157, 1159, 1163, 1161), (1164, 1165, 1167, 1166), (1170, 1171, 1169, 1168), (1164, 1168, 1169, 1165), (1164, 1166, 1170, 1168), (1172, 1173, 1175, 1174), (1149, 1150, 1144, 1143), (1155, 1165, 1169, 1156), (1153, 1154, 1148, 1147), (1159, 1160, 1173, 1172), (1144, 1147, 1145, 1142), (1155, 1156, 1163, 1159), (1165, 1172, 1174, 1167), (1150, 1153, 1147, 1144), (1155, 1159, 1172, 1165), (1179, 1180, 1178, 1177), (1182, 1183, 1185, 1184), (1182, 1186, 1187, 1183), (1188, 1189, 1191, 1190), (1188, 1192, 1193, 1189), (1195, 1198, 1197, 1194), (1197, 1199, 1196, 1194), (1201, 1203, 1202, 1200), (1184, 1185, 1195, 1194), (1190, 1191, 1201, 1200), (1183, 1188, 1190, 1185), (1183, 1187, 1192, 1188), (1200, 1202, 1198, 1195), (1185, 1190, 1200, 1195), (1093, 1141, 1142, 1094), (1096, 1145, 1146, 1097), (1146, 1148, 1098, 1097), (1103, 1152, 1151, 1102), (1150, 1152, 1103, 1101), (1107, 1154, 1153, 1106), (1094, 1142, 1145, 1096), (1106, 1153, 1150, 1101), (1148, 1154, 1107, 1098), (1123, 1177, 1178, 1124), (1126, 1180, 1179, 1125), (1123, 1125, 1179, 1177), (1126, 1136, 1181, 1180), (1093, 1094, 1060, 1059), (1096, 1097, 1064, 1063), (1064, 1097, 1095, 1062), (1094, 1096, 1063, 1060), (1119, 1120, 1078, 1077), (1075, 1118, 1119, 1077), (1123, 1124, 1084, 1083), (1120, 1123, 1083, 1078), (1051, 1053, 1067, 1065), (1053, 1062, 1075, 1067), (1110, 1112, 1092, 1090), (1098, 1121, 1119, 1097), (1095, 1097, 1119, 1118), (1109, 1131, 1129, 1107), (1127, 1131, 1109, 1105), (1107, 1129, 1121, 1098), (1112, 1127, 1105, 1092), (1158, 1182, 1184, 1160), (1158, 1162, 1186, 1182), (1173, 1194, 1196, 1175), (1196, 1199, 1176, 1175), (1160, 1184, 1194, 1173), (1095, 1118, 1075, 1062), (1139, 1141, 1093, 1059), (1084, 1124, 1178, 1140), (1204, 1206, 1207, 1205), (1208, 1210, 1211, 1209), (1212, 1214, 1215, 1213), (1217, 1219, 1220, 1218), (1206, 1212, 1213, 1207), (1210, 1217, 1218, 1211), (1205, 1207, 1210, 1208), (1213, 1215, 1219, 1217), (1207, 1213, 1217, 1210), (1221, 1225, 1226, 1222), (1224, 1228, 1227, 1223), (1226, 1228, 1224, 1222), (1233, 1236, 1237, 1234), (1237, 1238, 1235, 1234), (1225, 1233, 1234, 1226), (1234, 1235, 1228, 1226), (1231, 1239, 1240, 1232), (1235, 1238, 1241, 1239), (1228, 1235, 1239, 1231), (1253, 1255, 1256, 1254), (1257, 1259, 1260, 1258), (1263, 1266, 1265, 1262), (1264, 1266, 1263, 1261), (1268, 1271, 1270, 1267), (1268, 1269, 1272, 1271), (1275, 1276, 1274, 1273), (1277, 1278, 1275, 1273), (1281, 1284, 1283, 1280), (1282, 1284, 1281, 1279), (1266, 1281, 1280, 1265), (1279, 1281, 1266, 1264), (1271, 1286, 1285, 1270), (1285, 1286, 1276, 1275), (1278, 1287, 1285, 1275), (1254, 1256, 1259, 1257), (1267, 1270, 1264, 1261), (1285, 1287, 1282, 1279), (1270, 1285, 1279, 1264), (1290, 1291, 1289, 1288), (1294, 1295, 1293, 1292), (1293, 1295, 1298, 1296), (1299, 1301, 1302, 1300), (1297, 1299, 1300, 1298), (1291, 1294, 1292, 1289), (1305, 1306, 1304, 1303), (1305, 1308, 1309, 1306), (1307, 1308, 1305, 1303), (1308, 1311, 1312, 1309), (1315, 1316, 1314, 1313), (1319, 1320, 1318, 1317), (1321, 1322, 1324, 1323), (1318, 1320, 1324, 1322), (1327, 1328, 1326, 1325), (1331, 1332, 1330, 1329), (1330, 1332, 1335, 1334), (1336, 1337, 1339, 1338), (1336, 1340, 1341, 1337), (1347, 1348, 1346, 1345), (1350, 1352, 1351, 1349), (1354, 1356, 1355, 1353), (1321, 1323, 1344, 1342), (1334, 1354, 1353, 1333), (1325, 1326, 1316, 1315), (1338, 1339, 1350, 1349), (1329, 1330, 1320, 1319), (1323, 1324, 1334, 1333), (1320, 1330, 1334, 1324), (1355, 1356, 1348, 1347), (1316, 1319, 1317, 1314), (1328, 1331, 1329, 1326), (1337, 1342, 1344, 1339), (1337, 1341, 1345, 1342), (1353, 1355, 1352, 1350), (1326, 1329, 1319, 1316), (1339, 1344, 1353, 1350), (1323, 1333, 1353, 1344), (1359, 1360, 1358, 1357), (1365, 1366, 1364, 1363), (1364, 1368, 1367, 1363), (1367, 1369, 1365, 1363), (1373, 1374, 1372, 1371), (1375, 1376, 1373, 1371), (1372, 1374, 1360, 1359), (1368, 1378, 1377, 1367), (1360, 1368, 1364, 1358), (1377, 1378, 1374, 1373), (1376, 1379, 1377, 1373), (1358, 1362, 1361, 1357), (1364, 1370, 1362, 1358), (1374, 1378, 1368, 1360), (1214, 1288, 1289, 1215), (1214, 1216, 1290, 1288), (1219, 1292, 1293, 1220), (1215, 1289, 1292, 1219), (1236, 1303, 1304, 1237), (1304, 1306, 1238, 1237), (1238, 1306, 1310, 1241), (1249, 1328, 1327, 1248), (1247, 1248, 1327, 1325), (1252, 1332, 1331, 1251), (1251, 1331, 1328, 1249), (1361, 1362, 1278, 1277), (1284, 1366, 1365, 1283), (1364, 1366, 1284, 1282), (1287, 1370, 1364, 1282), (1362, 1370, 1287, 1278), (1313, 1314, 1291, 1290), (1317, 1318, 1295, 1294), (1297, 1298, 1322, 1321), (1295, 1318, 1322, 1298), (1345, 1346, 1302, 1301), (1299, 1342, 1345, 1301), (1302, 1346, 1343, 1300), (1314, 1317, 1294, 1291), (1297, 1321, 1342, 1299), (1253, 1254, 1224, 1223), (1227, 1228, 1256, 1255), (1227, 1255, 1253, 1223), (1257, 1258, 1230, 1229), (1231, 1232, 1260, 1259), (1230, 1258, 1260, 1232), (1273, 1274, 1240, 1239), (1241, 1277, 1273, 1239), (1254, 1257, 1229, 1224), (1228, 1231, 1259, 1256), (1240, 1274, 1260, 1232), (1309, 1359, 1357, 1306), (1371, 1372, 1312, 1311), (1357, 1361, 1310, 1306), (1312, 1372, 1359, 1309), (1209, 1211, 1225, 1221), (1218, 1220, 1236, 1233), (1211, 1218, 1233, 1225), (1262, 1265, 1245, 1244), (1280, 1283, 1252, 1250), (1265, 1280, 1250, 1245), (1298, 1308, 1307, 1296), (1293, 1296, 1307, 1303), (1298, 1300, 1311, 1308), (1335, 1369, 1367, 1334), (1365, 1369, 1335, 1332), (1348, 1376, 1375, 1346), (1343, 1346, 1375, 1371), (1377, 1379, 1356, 1354), (1356, 1379, 1376, 1348), (1367, 1377, 1354, 1334), (1343, 1371, 1311, 1300), (1220, 1293, 1303, 1236), (1283, 1365, 1332, 1252), (1310, 1361, 1277, 1241), (1383, 1384, 1382, 1381), (1390, 1391, 1389, 1388), (1388, 1389, 1384, 1383), (1387, 1390, 1388, 1385), (1385, 1388, 1383, 1380), (1394, 1395, 1393, 1392), (1398, 1399, 1397, 1396), (1400, 1401, 1395, 1394), (1403, 1404, 1399, 1398), (1395, 1398, 1396, 1393), (1401, 1403, 1398, 1395), (1384, 1394, 1392, 1382), (1391, 1402, 1400, 1389), (1389, 1400, 1394, 1384), (1407, 1408, 1406, 1405), (1411, 1412, 1408, 1407), (1408, 1410, 1409, 1406), (1412, 1413, 1410, 1408), (1161, 1381, 1382, 1162), (1161, 1163, 1383, 1381), (1170, 1386, 1387, 1171), (1169, 1171, 1387, 1385), (1156, 1380, 1383, 1163), (1156, 1169, 1385, 1380), (1186, 1392, 1393, 1187), (1192, 1396, 1397, 1193), (1198, 1401, 1400, 1197), (1400, 1402, 1199, 1197), (1203, 1404, 1403, 1202), (1187, 1393, 1396, 1192), (1202, 1403, 1401, 1198), (1162, 1382, 1392, 1186), (1199, 1402, 1391, 1176), (1340, 1405, 1406, 1341), (1409, 1410, 1347, 1345), (1352, 1412, 1411, 1351), (1341, 1406, 1409, 1345), (1355, 1413, 1412, 1352), (1410, 1413, 1355, 1347), (1069, 1072, 1206, 1204), (1084, 1216, 1214, 1082), (1079, 1082, 1214, 1212), (1072, 1079, 1212, 1206), (1242, 1243, 1117, 1115), (1138, 1248, 1247, 1136), (1246, 1248, 1138, 1134), (1243, 1246, 1134, 1117), (1180, 1315, 1313, 1178), (1189, 1336, 1338, 1191), (1189, 1193, 1340, 1336), (1349, 1351, 1203, 1201), (1181, 1325, 1315, 1180), (1191, 1338, 1349, 1201), (1178, 1313, 1290, 1140), (1084, 1140, 1290, 1216), (1247, 1325, 1181, 1136), (1399, 1407, 1405, 1397), (1404, 1411, 1407, 1399), (1193, 1397, 1405, 1340), (1351, 1411, 1404, 1203), (1414, 1416, 1417, 1415), (1424, 1425, 1423, 1422), (1418, 1422, 1423, 1419), (1418, 1420, 1424, 1422), (1423, 1425, 1421, 1419), (1424, 1427, 1428, 1425), (1415, 1417, 1424, 1420), (1417, 1426, 1427, 1424), (1429, 1431, 1432, 1430), (1431, 1433, 1434, 1432), (1441, 1442, 1440, 1439), (1438, 1442, 1441, 1437), (1447, 1448, 1446, 1445), (1451, 1452, 1450, 1449), (1458, 1459, 1457, 1456), (1435, 1445, 1446, 1436), (1440, 1454, 1453, 1439), (1440, 1442, 1455, 1454), (1444, 1459, 1458, 1443), (1453, 1454, 1448, 1447), (1456, 1457, 1452, 1451), (1448, 1451, 1449, 1446), (1455, 1458, 1456, 1454), (1454, 1456, 1451, 1448), (1443, 1458, 1455, 1442), (1462, 1463, 1461, 1460), (1469, 1470, 1468, 1467), (1466, 1470, 1469, 1465), (1468, 1470, 1466, 1464), (1473, 1474, 1472, 1471), (1472, 1474, 1463, 1462), (1468, 1476, 1475, 1467), (1475, 1477, 1469, 1467), (1463, 1468, 1464, 1461), (1475, 1476, 1474, 1473), (1474, 1476, 1468, 1463), (1435, 1436, 1417, 1416), (1449, 1450, 1428, 1427), (1446, 1449, 1427, 1426), (1417, 1436, 1446, 1426), (1432, 1462, 1460, 1430), (1471, 1472, 1434, 1433), (1434, 1472, 1462, 1432), (1421, 1425, 1431, 1429), (1425, 1428, 1433, 1431), (1452, 1473, 1471, 1450), (1459, 1477, 1475, 1457), (1457, 1475, 1473, 1452), (1469, 1477, 1459, 1444), (1450, 1471, 1433, 1428), (1230, 1232, 1416, 1414), (1272, 1441, 1439, 1271), (1437, 1441, 1272, 1269), (1276, 1447, 1445, 1274), (1286, 1453, 1447, 1276), (1260, 1274, 1445, 1435), (1439, 1453, 1286, 1271), (1260, 1435, 1416, 1232), (1479, 1481, 1480, 1478), (1485, 1487, 1486, 1484), (1491, 1493, 1492, 1490), (1487, 1491, 1490, 1486), (1484, 1486, 1483, 1482), (1490, 1492, 1489, 1488), (1486, 1490, 1488, 1483), (1494, 1495, 1497, 1496), (1498, 1499, 1501, 1500), (1498, 1502, 1503, 1499), (1501, 1505, 1504, 1500), (1498, 1500, 1504, 1502), (1495, 1499, 1503, 1497), (1501, 1506, 1507, 1505), (1512, 1513, 1511, 1510), (1496, 1497, 1509, 1508), (1502, 1510, 1511, 1503), (1505, 1513, 1512, 1504), (1502, 1504, 1512, 1510), (1497, 1503, 1511, 1509), (1505, 1507, 1514, 1513), (1519, 1520, 1522, 1521), (1525, 1528, 1527, 1524), (1527, 1529, 1526, 1524), (1530, 1531, 1533, 1532), (1534, 1535, 1533, 1531), (1521, 1522, 1531, 1530), (1529, 1537, 1536, 1526), (1520, 1524, 1526, 1522), (1536, 1537, 1534, 1531), (1522, 1526, 1536, 1531), (1539, 1541, 1540, 1538), (1532, 1533, 1539, 1538), (1535, 1541, 1539, 1533), (1543, 1545, 1544, 1542), (1547, 1549, 1548, 1546), (1551, 1553, 1552, 1550), (1555, 1557, 1556, 1554), (1545, 1551, 1550, 1544), (1549, 1555, 1554, 1548), (1546, 1548, 1545, 1543), (1554, 1556, 1553, 1551), (1548, 1554, 1551, 1545), (1560, 1561, 1559, 1558), (1567, 1568, 1566, 1565), (1565, 1566, 1561, 1560), (1561, 1564, 1562, 1559), (1566, 1569, 1564, 1561), (1570, 1571, 1568, 1567), (1528, 1563, 1562, 1527), (1562, 1564, 1529, 1527), (1566, 1568, 1535, 1534), (1537, 1569, 1566, 1534), (1564, 1569, 1537, 1529), (1541, 1571, 1570, 1540), (1568, 1571, 1541, 1535), (1575, 1577, 1576, 1574), (1574, 1576, 1573, 1572), (1578, 1579, 1577, 1575), (195, 941, 942, 196), (201, 945, 946, 202), (201, 203, 947, 945), (196, 942, 947, 203), (266, 267, 990, 989), (272, 995, 994, 271), (270, 271, 994, 993), (267, 270, 993, 990), (195, 266, 989, 941), (313, 1044, 1045, 314), (1045, 1046, 315, 314), (318, 1050, 1051, 319), (315, 1046, 1050, 318), (328, 1065, 1066, 329), (334, 1070, 1071, 335), (333, 335, 1071, 1069), (329, 1066, 1070, 334), (366, 1086, 1085, 365), (370, 1090, 1089, 369), (369, 1089, 1086, 366), (396, 1111, 1110, 395), (400, 1115, 1114, 399), (399, 1114, 1111, 396), (319, 1051, 1065, 328), (395, 1110, 1090, 370), (489, 1204, 1205, 490), (493, 1208, 1209, 494), (490, 1205, 1208, 493), (507, 1221, 1222, 508), (1222, 1224, 509, 508), (512, 1229, 1230, 513), (509, 1224, 1229, 512), (564, 1263, 1262, 563), (1261, 1263, 564, 562), (568, 1268, 1267, 567), (568, 569, 1269, 1268), (567, 1267, 1261, 562), (494, 1209, 1221, 507), (563, 1262, 1244, 538), (333, 1069, 1204, 489), (536, 1242, 1115, 400), (571, 1414, 1415, 572), (575, 1418, 1419, 576), (575, 577, 1420, 1418), (1419, 1421, 578, 576), (572, 1415, 1420, 577), (581, 1429, 1430, 582), (599, 1438, 1437, 598), (1460, 1461, 611, 610), (618, 1466, 1465, 617), (1464, 1466, 618, 616), (1461, 1464, 616, 611), (578, 1421, 1429, 581), (1430, 1460, 610, 582), (513, 1230, 1414, 571), (598, 1437, 1269, 569), (631, 1485, 1484, 630), (630, 1484, 1482, 627), (752, 1543, 1542, 751), (756, 1547, 1546, 755), (755, 1546, 1543, 752), (759, 1575, 1574, 758), (758, 1574, 1572, 757), (760, 1578, 1575, 759), (35, 36, 620, 619), (621, 622, 40, 39), (35, 619, 621, 39), (40, 622, 620, 36), (269, 626, 627, 272), (264, 265, 625, 624), (259, 264, 624, 623), (259, 623, 626, 269), (780, 781, 1479, 1478), (1480, 1481, 815, 814), (780, 1478, 1480, 814), (815, 1481, 1479, 781), (995, 1482, 1483, 998), (1000, 1488, 1489, 1002), (1492, 1493, 1004, 1003), (1489, 1492, 1003, 1002), (998, 1483, 1488, 1000), (275, 276, 636, 635), (279, 280, 640, 639), (276, 279, 639, 636), (365, 713, 712, 363), (363, 712, 706, 354), (664, 665, 293, 292), (289, 662, 664, 292), (672, 673, 299, 298), (665, 672, 298, 293), (426, 427, 742, 741), (743, 744, 429, 428), (429, 744, 742, 427), (527, 528, 746, 745), (535, 749, 751, 536), (533, 534, 748, 747), (538, 756, 754, 537), (528, 533, 747, 746), (527, 745, 749, 535), (537, 754, 748, 534), (280, 283, 645, 640), (673, 743, 428, 299), (275, 635, 662, 289), (426, 741, 645, 283), (604, 605, 759, 758), (599, 604, 758, 757), (605, 617, 760, 759), (1087, 1516, 1515, 1085), (1102, 1518, 1517, 1099), (1099, 1517, 1516, 1087), (1166, 1167, 1520, 1519), (1166, 1519, 1523, 1170), (1174, 1175, 1525, 1524), (1176, 1528, 1525, 1175), (1167, 1174, 1524, 1520), (1558, 1559, 1387, 1386), (1562, 1563, 1391, 1390), (1559, 1562, 1390, 1387), (1242, 1542, 1544, 1243), (1552, 1553, 1249, 1248), (1246, 1550, 1552, 1248), (1245, 1549, 1547, 1244), (1556, 1557, 1252, 1251), (1252, 1557, 1555, 1250), (1553, 1556, 1251, 1249), (1243, 1544, 1550, 1246), (1250, 1555, 1549, 1245), (1170, 1523, 1558, 1386), (1391, 1563, 1528, 1176), (1438, 1572, 1573, 1442), (1576, 1577, 1444, 1443), (1573, 1576, 1443, 1442), (1469, 1579, 1578, 1465), (1577, 1579, 1469, 1444), (190, 304, 306, 192), (189, 192, 306, 303), (198, 202, 313, 310), (190, 198, 310, 304), (251, 336, 338, 253), (261, 349, 351, 263), (351, 354, 265, 263), (253, 338, 349, 261), (189, 303, 336, 251), (712, 713, 631, 629), (706, 712, 629, 625), (946, 949, 1047, 1044), (961, 1059, 1057, 959), (956, 959, 1057, 1054), (949, 956, 1054, 1047), (1035, 1143, 1141, 1033), (1043, 1151, 1149, 1041), (1041, 1149, 1143, 1035), (1033, 1141, 1139, 1012), (961, 1012, 1139, 1059), (1102, 1151, 1043, 1004), (1515, 1516, 1487, 1485), (1517, 1518, 1493, 1491), (1516, 1517, 1491, 1487), (1494, 1519, 1521, 1495), (1494, 1496, 1523, 1519), (1499, 1530, 1532, 1501), (1495, 1521, 1530, 1499), (1538, 1540, 1507, 1506), (1501, 1532, 1538, 1506), (1509, 1560, 1558, 1508), (1513, 1567, 1565, 1511), (1511, 1565, 1560, 1509), (1514, 1570, 1567, 1513), (1496, 1508, 1558, 1523), (1540, 1570, 1514, 1507), (265, 354, 706, 625), (1493, 1518, 1102, 1004), (202, 946, 1044, 313), (713, 1515, 1485, 631), (272, 627, 1482, 995), (1085, 1515, 713, 365), (536, 751, 1542, 1242), (1244, 1547, 756, 538), (599, 757, 1572, 1438), (1465, 1578, 760, 617)])
me_cube_003.polygons.foreach_set('use_smooth', [True] * 1580)
me_cube_003.use_remesh_preserve_volume = False
me_cube_003.use_remesh_preserve_attributes = False
me_cube_003.use_mirror_vertex_groups = False
me_cube_003.update()
arm_armature = bpy.data.armatures.new('Armature')  # bones are not reproduced

# ---- objects
ob_cylinder_001 = bpy.data.objects.new('Cylinder.001', me_cylinder_002)
ob_cylinder = bpy.data.objects.new('Cylinder', me_cylinder_001)
ob_icosphere = bpy.data.objects.new('Icosphere', me_icosphere)
ob_armature = bpy.data.objects.new('Armature', arm_armature)
ob_cube = bpy.data.objects.new('Cube', me_cube_003)
ob_empty_001 = bpy.data.objects.new('Empty.001', None)
ob_empty = bpy.data.objects.new('Empty', None)
ob_lamp = bpy.data.objects.new('Lamp', light_lamp)
ob_camera = bpy.data.objects.new('Camera', cam_camera)

# ---- transforms, parenting, visibility, modifiers, constraints
ob_cylinder_001.location = (3.155, 0.3024, 6.907)
ob_cylinder_001.rotation_euler = (0.5352, 0.1344, 0.2581)
ob_cylinder_001.scale = (0.08106, 0.08106, 4.375)
ob_cylinder_001.lineart.crease_threshold = 0.0
ob_cylinder.location = (3.215, 0.3516, 6.868)
ob_cylinder.rotation_euler = (-1.312, 2.121, -1.09)
ob_cylinder.scale = (4.444, 2.032, 0.1947)
ob_cylinder.lineart.crease_threshold = 0.0
ob_icosphere.location = (-1.756, 1.997, 8.47)
ob_icosphere.rotation_euler = (0.0, -0.0, 0.5922)
ob_icosphere.scale = (1.464, 0.4778, 1.464)
ob_icosphere.lineart.crease_threshold = 0.0
ob_armature.location = (0.1301, 0.0, 6.525)
ob_armature.hide_viewport = True
ob_armature.show_in_front = True
ob_armature.lineart.crease_threshold = 0.0
ob_cube.location = (0.1948, 1.485, 7.35)
ob_cube.lineart.crease_threshold = 0.0
_vg = ob_cube.vertex_groups.new(name='hips')
_vg = ob_cube.vertex_groups.new(name='chest')
_vg = ob_cube.vertex_groups.new(name='head')
_vg = ob_cube.vertex_groups.new(name='upper_arm.R')
_vg = ob_cube.vertex_groups.new(name='lower_arm.R')
_vg = ob_cube.vertex_groups.new(name='upper_leg.R')
_vg = ob_cube.vertex_groups.new(name='lower_leg.R')
_vg = ob_cube.vertex_groups.new(name='foot.R')
_vg = ob_cube.vertex_groups.new(name='legIK.R')
_vg = ob_cube.vertex_groups.new(name='armIK.R')
_vg = ob_cube.vertex_groups.new(name='elbow.R')
_vg = ob_cube.vertex_groups.new(name='knee.R')
_vg = ob_cube.vertex_groups.new(name='upper_arm.L')
_vg = ob_cube.vertex_groups.new(name='lower_arm.L')
_vg = ob_cube.vertex_groups.new(name='upper_leg.L')
_vg = ob_cube.vertex_groups.new(name='lower_leg.L')
_vg = ob_cube.vertex_groups.new(name='foot.L')
_vg = ob_cube.vertex_groups.new(name='armIK.L')
_vg = ob_cube.vertex_groups.new(name='elbow.L')
_vg = ob_cube.vertex_groups.new(name='knee.L')
ob_empty_001.location = (-9.461, -4.261, -1.231)
ob_empty_001.rotation_euler = (1.571, -0.0, 1.571)
ob_empty_001.scale = (21.24, 21.24, 21.24)
ob_empty_001.empty_display_type = 'IMAGE'
ob_empty_001.empty_image_offset = (0.0, 0.0)
ob_empty_001.hide_viewport = True
ob_empty_001.lineart.crease_threshold = 0.0
ob_empty.location = (0.5361, -12.6, 0.9896)
ob_empty.rotation_euler = (-4.712, -0.0, 0.0)
ob_empty.scale = (20.99, 20.99, 20.99)
ob_empty.empty_display_type = 'IMAGE'
ob_empty.empty_image_offset = (0.0, 0.0)
ob_empty.hide_viewport = True
ob_empty.lineart.crease_threshold = 0.0
ob_lamp.location = (4.076, 1.005, 5.904)
ob_lamp.rotation_euler = (0.6503, 0.05522, 1.866)
ob_lamp.lock_rotations_4d = False
ob_lamp.empty_display_type = 'ARROWS'
ob_lamp.color = (0.0, 0.0, 0.0, 0.0)
ob_lamp.lineart.crease_threshold = 0.0
ob_camera.location = (7.481, -6.508, 5.344)
ob_camera.rotation_euler = (1.109, 0.0, 0.8149)
ob_camera.lock_rotations_4d = False
ob_camera.empty_display_type = 'ARROWS'
ob_camera.color = (0.0, 0.0, 0.0, 0.0)
ob_camera.display_type = 'WIRE'
ob_camera.lineart.crease_threshold = 0.0

# ---- collection membership
col_collection_1.objects.link(ob_cylinder_001)
col_collection_1.objects.link(ob_cylinder)
col_collection_1.objects.link(ob_icosphere)
col_collection_1.objects.link(ob_armature)
col_collection_1.objects.link(ob_cube)
col_collection_1.objects.link(ob_empty_001)
col_collection_1.objects.link(ob_empty)
col_collection_1.objects.link(ob_lamp)
col_collection_1.objects.link(ob_camera)

# ---- scene / render settings (as saved in the file)
scene.camera = ob_camera
scene.frame_start = 1; scene.frame_end = 250; scene.frame_set(1)
scene.render.engine = 'BLENDER_EEVEE_NEXT'
scene.render.resolution_percentage = 50
scene.render.dither_intensity = 0.0
scene.cycles.use_denoising = False
scene.cycles.samples = 128
scene.cycles.sampling_pattern = 'TABULATED_SOBOL'
scene.cycles.light_sampling_threshold = 0.0
scene.cycles.use_adaptive_sampling = False
scene.cycles.use_light_tree = False
scene.cycles.blur_glossy = 0.0
scene.cycles.sample_clamp_indirect = 0.0
scene.view_settings.view_transform = 'Standard'
bpy.context.view_layer.update()
